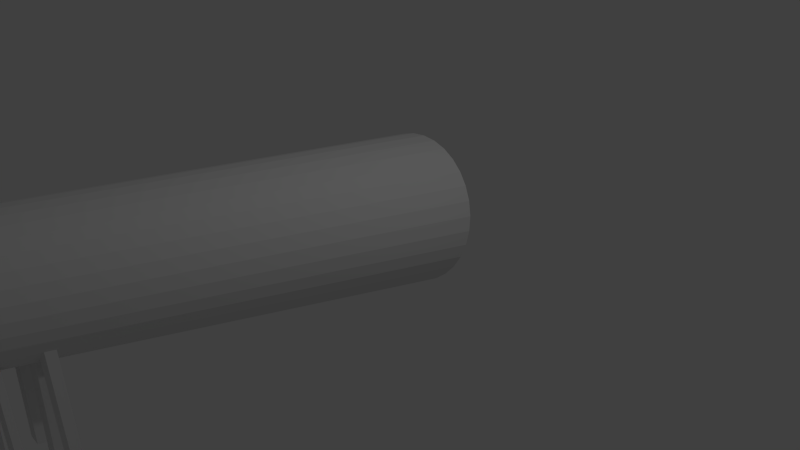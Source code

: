 # Source: root.blend  (saved by Blender 2.66.1; exported with 4.5.12 LTS)
import bpy
from mathutils import Matrix  # noqa: F401  (used for matrix-valued properties, if any)

bpy.ops.wm.read_factory_settings(use_empty=True)
scene = bpy.context.scene
scene.name = 'Scene'

# ---- collections
col_collection_1 = bpy.data.collections.new('Collection 1'); scene.collection.children.link(col_collection_1)

# ---- world
world_world = bpy.data.worlds.new('World'); scene.world = world_world
world_world.color = (0.05088, 0.05088, 0.05088)
world_world.use_sun_shadow = False
world_world.sun_shadow_jitter_overblur = 0.0
world_world.cycles.sampling_method = 'MANUAL'
world_world.cycles.sample_map_resolution = 256

# ---- cameras
cam_camera = bpy.data.cameras.new('Camera')
cam_camera.clip_end = 100.0
cam_camera.lens = 35.0
cam_camera.sensor_width = 32.0
cam_camera.sensor_height = 18.0
cam_camera.ortho_scale = 7.314
cam_camera.dof.focus_distance = 0.0
cam_camera.dof.aperture_fstop = 128.0

# ---- lights
light_lamp = bpy.data.lights.new('Lamp', 'POINT')
light_lamp.transmission_factor = 0.0
light_lamp.cutoff_distance = 30.0
light_lamp.energy = 100.0
light_lamp.shadow_buffer_clip_start = 1.001
light_lamp.shadow_soft_size = 0.1
light_lamp.shadow_maximum_resolution = 0.006
light_lamp.use_absolute_resolution = True
light_lamp.cycles.use_multiple_importance_sampling = False

# ---- meshes
me_cylinder_001 = bpy.data.meshes.new('Cylinder.001')
me_cylinder_001.from_pydata([(0.0, 1.0, -1.0), (1.466, 0.9378, 4.852), (0.1951, 0.9808, -1.0), (1.604, 0.9228, 4.831), (0.3827, 0.9239, -1.0), (1.735, 0.881, 4.81), (0.5556, 0.8315, -1.0), (1.857, 0.814, 4.791), (0.7071, 0.7071, -1.0), (1.962, 0.7243, 4.774), (0.8315, 0.5556, -1.0), (2.049, 0.6154, 4.76), (0.9239, 0.3827, -1.0), (2.113, 0.4915, 4.75), (0.9808, 0.1951, -1.0), (2.152, 0.3573, 4.744), (1.0, 7.55e-08, -1.0), (2.164, 0.2181, 4.742), (0.9808, -0.1951, -1.0), (2.149, 0.07904, 4.744), (0.9239, -0.3827, -1.0), (2.108, -0.05438, 4.75), (0.8315, -0.5556, -1.0), (2.042, -0.1771, 4.761), (0.7071, -0.7071, -1.0), (1.953, -0.2844, 4.775), (0.5556, -0.8315, -1.0), (1.846, -0.3721, 4.792), (0.3827, -0.9239, -1.0), (1.723, -0.4369, 4.811), (0.1951, -0.9808, -1.0), (1.591, -0.4762, 4.832), (-3.258e-07, -1.0, -1.0), (1.453, -0.4887, 4.853), (-0.1951, -0.9808, -1.0), (1.316, -0.4737, 4.875), (-0.3827, -0.9239, -1.0), (1.184, -0.4319, 4.896), (-0.5556, -0.8315, -1.0), (1.063, -0.3649, 4.915), (-0.7071, -0.7071, -1.0), (0.9571, -0.2752, 4.932), (-0.8315, -0.5556, -1.0), (0.8704, -0.1663, 4.946), (-0.9239, -0.3827, -1.0), (0.8065, -0.04239, 4.956), (-0.9808, -0.1951, -1.0), (0.7676, 0.09178, 4.962), (-1.0, 9.656e-07, -1.0), (0.7553, 0.231, 4.964), (-0.9808, 0.1951, -1.0), (0.7701, 0.3701, 4.962), (-0.9239, 0.3827, -1.0), (0.8114, 0.5035, 4.956), (-0.8315, 0.5556, -1.0), (0.8776, 0.6262, 4.945), (-0.7071, 0.7071, -1.0), (0.9662, 0.7335, 4.931), (-0.5556, 0.8315, -1.0), (1.074, 0.8212, 4.914), (-0.3827, 0.9239, -1.0), (1.196, 0.886, 4.895), (-0.1951, 0.9808, -1.0), (1.329, 0.9253, 4.874), (1.522, 0.8806, 5.209), (1.648, 0.8668, 5.189), (1.77, 0.8284, 5.169), (1.881, 0.7667, 5.152), (1.979, 0.6842, 5.136), (2.058, 0.584, 5.124), (2.117, 0.4699, 5.114), (2.153, 0.3465, 5.108), (2.164, 0.2183, 5.107), (2.151, 0.09039, 5.109), (2.113, -0.03239, 5.115), (2.052, -0.1453, 5.124), (1.97, -0.244, 5.137), (1.871, -0.3247, 5.152), (1.759, -0.3844, 5.17), (1.637, -0.4206, 5.189), (1.51, -0.432, 5.21), (1.384, -0.4183, 5.229), (1.262, -0.3798, 5.249), (1.151, -0.3181, 5.266), (1.053, -0.2356, 5.282), (0.9737, -0.1354, 5.295), (0.9149, -0.02135, 5.304), (0.8791, 0.1021, 5.31), (0.8678, 0.2303, 5.312), (0.8814, 0.3582, 5.309), (0.9194, 0.481, 5.304), (0.9804, 0.5939, 5.294), (1.062, 0.6926, 5.281), (1.161, 0.7733, 5.266), (1.274, 0.8329, 5.248), (1.395, 0.8692, 5.229), (2.555, -0.3575, 11.01), (2.642, -0.3408, 11.0), (2.73, -0.3412, 10.98), (2.815, -0.3587, 10.96), (2.894, -0.3926, 10.94), (2.965, -0.4416, 10.91), (3.024, -0.5039, 10.89), (3.069, -0.577, 10.86), (3.099, -0.6581, 10.84), (3.112, -0.7441, 10.82), (3.108, -0.8317, 10.8), (3.086, -0.9175, 10.78), (3.049, -0.9983, 10.77), (2.997, -1.071, 10.77), (2.932, -1.133, 10.77), (2.856, -1.181, 10.77), (2.774, -1.214, 10.78), (2.687, -1.231, 10.8), (2.599, -1.23, 10.81), (2.514, -1.213, 10.84), (2.435, -1.179, 10.86), (2.364, -1.13, 10.89), (2.305, -1.068, 10.91), (2.26, -0.9947, 10.94), (2.23, -0.9136, 10.96), (2.217, -0.8276, 10.98), (2.221, -0.74, 11.0), (2.242, -0.6541, 11.01), (2.28, -0.5733, 11.02), (2.332, -0.5007, 11.03), (2.397, -0.439, 11.03), (2.472, -0.3907, 11.02), (2.985, -1.547, 12.89), (3.042, -1.54, 12.88), (3.099, -1.541, 12.87), (3.152, -1.55, 12.85), (3.201, -1.567, 12.82), (3.243, -1.591, 12.79), (3.277, -1.621, 12.75), (3.3, -1.656, 12.71), (3.313, -1.694, 12.67), (3.315, -1.735, 12.63), (3.306, -1.776, 12.59), (3.286, -1.816, 12.56), (3.255, -1.854, 12.52), (3.216, -1.888, 12.5), (3.169, -1.916, 12.48), (3.117, -1.938, 12.47), (3.061, -1.953, 12.46), (3.004, -1.96, 12.47), (2.947, -1.959, 12.48), (2.893, -1.95, 12.5), (2.845, -1.933, 12.52), (2.803, -1.909, 12.56), (2.769, -1.879, 12.59), (2.745, -1.844, 12.63), (2.732, -1.805, 12.67), (2.731, -1.765, 12.72), (2.74, -1.724, 12.76), (2.76, -1.683, 12.79), (2.791, -1.646, 12.82), (2.83, -1.612, 12.85), (2.876, -1.584, 12.87), (2.929, -1.562, 12.88), (3.133, -3.372, 13.62), (3.175, -3.371, 13.62), (3.215, -3.372, 13.61), (3.253, -3.375, 13.59), (3.287, -3.382, 13.57), (3.316, -3.391, 13.54), (3.338, -3.401, 13.51), (3.353, -3.414, 13.47), (3.36, -3.427, 13.43), (3.36, -3.441, 13.39), (3.351, -3.455, 13.36), (3.334, -3.468, 13.32), (3.31, -3.481, 13.29), (3.28, -3.492, 13.26), (3.245, -3.501, 13.24), (3.206, -3.508, 13.23), (3.165, -3.512, 13.22), (3.124, -3.514, 13.22), (3.083, -3.513, 13.23), (3.045, -3.509, 13.25), (3.011, -3.502, 13.27), (2.983, -3.494, 13.3), (2.961, -3.483, 13.33), (2.946, -3.471, 13.37), (2.938, -3.457, 13.41), (2.939, -3.443, 13.45), (2.948, -3.429, 13.49), (2.965, -3.416, 13.52), (2.989, -3.403, 13.55), (3.019, -3.392, 13.58), (3.054, -3.383, 13.6), (3.093, -3.376, 13.62), (3.161, -5.837, 13.89), (3.179, -5.837, 13.89), (3.196, -5.837, 13.89), (3.213, -5.839, 13.88), (3.227, -5.841, 13.87), (3.24, -5.845, 13.86), (3.249, -5.85, 13.85), (3.256, -5.855, 13.83), (3.259, -5.861, 13.81), (3.258, -5.867, 13.8), (3.255, -5.873, 13.78), (3.247, -5.879, 13.76), (3.237, -5.884, 13.75), (3.224, -5.889, 13.74), (3.209, -5.893, 13.73), (3.192, -5.896, 13.72), (3.175, -5.898, 13.72), (3.157, -5.898, 13.72), (3.139, -5.898, 13.73), (3.123, -5.896, 13.73), (3.108, -5.893, 13.74), (3.096, -5.89, 13.76), (3.087, -5.885, 13.77), (3.08, -5.88, 13.79), (3.077, -5.874, 13.8), (3.077, -5.868, 13.82), (3.081, -5.862, 13.84), (3.089, -5.856, 13.85), (3.099, -5.851, 13.87), (3.112, -5.846, 13.88), (3.127, -5.842, 13.89), (3.143, -5.839, 13.89)], [], [(0, 1, 3, 2), (2, 3, 5, 4), (4, 5, 7, 6), (6, 7, 9, 8), (8, 9, 11, 10), (10, 11, 13, 12), (12, 13, 15, 14), (14, 15, 17, 16), (16, 17, 19, 18), (18, 19, 21, 20), (20, 21, 23, 22), (22, 23, 25, 24), (24, 25, 27, 26), (26, 27, 29, 28), (28, 29, 31, 30), (30, 31, 33, 32), (32, 33, 35, 34), (34, 35, 37, 36), (36, 37, 39, 38), (38, 39, 41, 40), (40, 41, 43, 42), (42, 43, 45, 44), (44, 45, 47, 46), (46, 47, 49, 48), (48, 49, 51, 50), (50, 51, 53, 52), (52, 53, 55, 54), (54, 55, 57, 56), (56, 57, 59, 58), (58, 59, 61, 60), (7, 5, 66, 67), (62, 63, 1, 0), (60, 61, 63, 62), (0, 2, 4, 6, 8, 10, 12, 14, 16, 18, 20, 22, 24, 26, 28, 30, 32, 34, 36, 38, 40, 42, 44, 46, 48, 50, 52, 54, 56, 58, 60, 62), (79, 78, 110, 111), (5, 3, 65, 66), (1, 63, 95, 64), (63, 61, 94, 95), (61, 59, 93, 94), (59, 57, 92, 93), (57, 55, 91, 92), (55, 53, 90, 91), (53, 51, 89, 90), (51, 49, 88, 89), (49, 47, 87, 88), (47, 45, 86, 87), (3, 1, 64, 65), (45, 43, 85, 86), (43, 41, 84, 85), (41, 39, 83, 84), (39, 37, 82, 83), (37, 35, 81, 82), (35, 33, 80, 81), (33, 31, 79, 80), (31, 29, 78, 79), (29, 27, 77, 78), (27, 25, 76, 77), (25, 23, 75, 76), (23, 21, 74, 75), (21, 19, 73, 74), (19, 17, 72, 73), (17, 15, 71, 72), (15, 13, 70, 71), (13, 11, 69, 70), (11, 9, 68, 69), (9, 7, 67, 68), (114, 113, 145, 146), (76, 75, 107, 108), (73, 72, 104, 105), (70, 69, 101, 102), (67, 66, 98, 99), (64, 95, 127, 96), (93, 92, 124, 125), (90, 89, 121, 122), (87, 86, 118, 119), (84, 83, 115, 116), (81, 80, 112, 113), (78, 77, 109, 110), (75, 74, 106, 107), (72, 71, 103, 104), (69, 68, 100, 101), (66, 65, 97, 98), (95, 94, 126, 127), (92, 91, 123, 124), (89, 88, 120, 121), (86, 85, 117, 118), (83, 82, 114, 115), (80, 79, 111, 112), (77, 76, 108, 109), (74, 73, 105, 106), (71, 70, 102, 103), (68, 67, 99, 100), (65, 64, 96, 97), (94, 93, 125, 126), (91, 90, 122, 123), (88, 87, 119, 120), (85, 84, 116, 117), (82, 81, 113, 114), (149, 148, 180, 181), (111, 110, 142, 143), (108, 107, 139, 140), (105, 104, 136, 137), (102, 101, 133, 134), (99, 98, 130, 131), (96, 127, 159, 128), (125, 124, 156, 157), (122, 121, 153, 154), (119, 118, 150, 151), (116, 115, 147, 148), (113, 112, 144, 145), (110, 109, 141, 142), (107, 106, 138, 139), (104, 103, 135, 136), (101, 100, 132, 133), (98, 97, 129, 130), (127, 126, 158, 159), (124, 123, 155, 156), (121, 120, 152, 153), (118, 117, 149, 150), (115, 114, 146, 147), (112, 111, 143, 144), (109, 108, 140, 141), (106, 105, 137, 138), (103, 102, 134, 135), (100, 99, 131, 132), (97, 96, 128, 129), (126, 125, 157, 158), (123, 122, 154, 155), (120, 119, 151, 152), (117, 116, 148, 149), (184, 183, 215, 216), (146, 145, 177, 178), (143, 142, 174, 175), (140, 139, 171, 172), (137, 136, 168, 169), (134, 133, 165, 166), (131, 130, 162, 163), (128, 159, 191, 160), (157, 156, 188, 189), (154, 153, 185, 186), (151, 150, 182, 183), (148, 147, 179, 180), (145, 144, 176, 177), (142, 141, 173, 174), (139, 138, 170, 171), (136, 135, 167, 168), (133, 132, 164, 165), (130, 129, 161, 162), (159, 158, 190, 191), (156, 155, 187, 188), (153, 152, 184, 185), (150, 149, 181, 182), (147, 146, 178, 179), (144, 143, 175, 176), (141, 140, 172, 173), (138, 137, 169, 170), (135, 134, 166, 167), (132, 131, 163, 164), (129, 128, 160, 161), (158, 157, 189, 190), (155, 154, 186, 187), (152, 151, 183, 184), (193, 192, 223, 222, 221, 220, 219, 218, 217, 216, 215, 214, 213, 212, 211, 210, 209, 208, 207, 206, 205, 204, 203, 202, 201, 200, 199, 198, 197, 196, 195, 194), (181, 180, 212, 213), (178, 177, 209, 210), (175, 174, 206, 207), (172, 171, 203, 204), (169, 168, 200, 201), (166, 165, 197, 198), (163, 162, 194, 195), (160, 191, 223, 192), (189, 188, 220, 221), (186, 185, 217, 218), (183, 182, 214, 215), (180, 179, 211, 212), (177, 176, 208, 209), (174, 173, 205, 206), (171, 170, 202, 203), (168, 167, 199, 200), (165, 164, 196, 197), (162, 161, 193, 194), (191, 190, 222, 223), (188, 187, 219, 220), (185, 184, 216, 217), (182, 181, 213, 214), (179, 178, 210, 211), (176, 175, 207, 208), (173, 172, 204, 205), (170, 169, 201, 202), (167, 166, 198, 199), (164, 163, 195, 196), (161, 160, 192, 193), (190, 189, 221, 222), (187, 186, 218, 219)])
me_cylinder_001.use_remesh_preserve_volume = False
me_cylinder_001.use_remesh_preserve_attributes = False
me_cylinder_001.use_mirror_vertex_groups = False
me_cylinder_001.update()
me_cylinder = bpy.data.meshes.new('Cylinder')
me_cylinder.from_pydata([(0.0, 1.0, -1.0), (3.251e-08, 0.7306, 5.827), (0.1951, 0.9808, -1.0), (0.1375, 0.7171, 5.827), (0.3827, 0.9239, -1.0), (0.2698, 0.677, 5.827), (0.5556, 0.8315, -1.0), (0.3916, 0.6118, 5.827), (0.7071, 0.7071, -1.0), (0.4985, 0.5242, 5.827), (0.8315, 0.5556, -1.0), (0.5861, 0.4173, 5.827), (0.9239, 0.3827, -1.0), (0.6513, 0.2955, 5.827), (0.9808, 0.1951, -1.0), (0.6914, 0.1632, 5.827), (1.0, 7.55e-08, -1.0), (0.7049, 0.02568, 5.827), (0.9808, -0.1951, -1.0), (0.6914, -0.1118, 5.827), (0.9239, -0.3827, -1.0), (0.6513, -0.2441, 5.827), (0.8315, -0.5556, -1.0), (0.5861, -0.366, 5.827), (0.7071, -0.7071, -1.0), (0.4985, -0.4728, 5.827), (0.5556, -0.8315, -1.0), (0.3916, -0.5605, 5.827), (0.3827, -0.9239, -1.0), (0.2698, -0.6256, 5.827), (0.1951, -0.9808, -1.0), (0.1375, -0.6657, 5.827), (-3.258e-07, -1.0, -1.0), (-1.972e-07, -0.6793, 5.827), (-0.1951, -0.9808, -1.0), (-0.1375, -0.6657, 5.827), (-0.3827, -0.9239, -1.0), (-0.2698, -0.6256, 5.827), (-0.5556, -0.8315, -1.0), (-0.3916, -0.5605, 5.827), (-0.7071, -0.7071, -1.0), (-0.4985, -0.4728, 5.827), (-0.8315, -0.5556, -1.0), (-0.5861, -0.366, 5.827), (-0.9239, -0.3827, -1.0), (-0.6513, -0.2441, 5.827), (-0.9808, -0.1951, -1.0), (-0.6914, -0.1118, 5.827), (-1.0, 9.656e-07, -1.0), (-0.7049, 0.02569, 5.827), (-0.9808, 0.1951, -1.0), (-0.6914, 0.1632, 5.827), (-0.9239, 0.3827, -1.0), (-0.6513, 0.2955, 5.827), (-0.8315, 0.5556, -1.0), (-0.5861, 0.4173, 5.827), (-0.7071, 0.7071, -1.0), (-0.4985, 0.5242, 5.827), (-0.5556, 0.8315, -1.0), (-0.3916, 0.6118, 5.827), (-0.3827, 0.9239, -1.0), (-0.2698, 0.677, 5.827), (-0.1951, 0.9808, -1.0), (-0.1375, 0.7171, 5.827), (1.829e-06, 0.7119, 6.106), (0.1309, 0.699, 6.106), (0.2568, 0.6608, 6.106), (0.3727, 0.5988, 6.106), (0.4744, 0.5153, 6.106), (0.5579, 0.4137, 6.106), (0.6199, 0.2977, 6.106), (0.658, 0.1718, 6.106), (0.6709, 0.04092, 6.106), (0.658, -0.08997, 6.106), (0.6199, -0.2158, 6.106), (0.5579, -0.3318, 6.106), (0.4744, -0.4335, 6.106), (0.3727, -0.5169, 6.106), (0.2568, -0.5789, 6.106), (0.1309, -0.6171, 6.106), (1.611e-06, -0.63, 6.106), (-0.1309, -0.6171, 6.106), (-0.2568, -0.5789, 6.106), (-0.3727, -0.5169, 6.106), (-0.4744, -0.4335, 6.106), (-0.5579, -0.3318, 6.106), (-0.6199, -0.2158, 6.106), (-0.658, -0.08997, 6.106), (-0.6709, 0.04092, 6.106), (-0.658, 0.1718, 6.106), (-0.6199, 0.2977, 6.106), (-0.5579, 0.4137, 6.106), (-0.4744, 0.5153, 6.106), (-0.3727, 0.5988, 6.106), (-0.2567, 0.6608, 6.106), (-0.1309, 0.699, 6.106), (1.6e-06, 0.4653, 8.478), (0.1073, 0.4549, 8.476), (0.2104, 0.4239, 8.472), (0.3054, 0.3736, 8.465), (0.3888, 0.3059, 8.455), (0.4571, 0.2235, 8.443), (0.5079, 0.1294, 8.43), (0.5392, 0.02729, 8.415), (0.5498, -0.07887, 8.4), (0.5392, -0.185, 8.384), (0.5079, -0.2871, 8.37), (0.4571, -0.3812, 8.356), (0.3888, -0.4637, 8.344), (0.3054, -0.5313, 8.335), (0.2104, -0.5816, 8.327), (0.1073, -0.6126, 8.323), (1.421e-06, -0.6231, 8.321), (-0.1073, -0.6126, 8.323), (-0.2104, -0.5816, 8.327), (-0.3054, -0.5313, 8.335), (-0.3888, -0.4637, 8.344), (-0.4571, -0.3812, 8.356), (-0.5079, -0.2871, 8.37), (-0.5392, -0.185, 8.384), (-0.5498, -0.07887, 8.4), (-0.5392, 0.02729, 8.415), (-0.5079, 0.1294, 8.43), (-0.4571, 0.2235, 8.443), (-0.3888, 0.3059, 8.455), (-0.3054, 0.3736, 8.465), (-0.2104, 0.4239, 8.472), (-0.1073, 0.4549, 8.476), (0.8753, 0.4807, 6.014), (0.9154, 0.3484, 6.014), (0.8439, 0.4829, 6.293), (0.882, 0.357, 6.293), (1.331, 0.5857, 6.13), (1.304, 0.4502, 6.13), (1.328, 0.5967, 6.411), (1.302, 0.4677, 6.41), (1.736, 0.4948, 6.161), (1.713, 0.3813, 6.161), (1.733, 0.504, 6.396), (1.711, 0.3959, 6.396), (2.332, 0.07424, 6.156), (2.374, -0.003762, 6.157), (2.306, 0.07121, 6.333), (2.346, -0.003022, 6.334), (2.362, 0.06002, 6.153), (2.289, 0.01084, 6.16), (2.388, 0.05731, 6.331), (2.319, 0.0105, 6.337), (7.756e-07, 0.05226, 10.22), (0.07976, 0.04519, 10.22), (0.1565, 0.02426, 10.21), (0.2271, -0.009732, 10.19), (0.2891, -0.05548, 10.17), (0.3399, -0.1112, 10.15), (0.3777, -0.1748, 10.11), (0.401, -0.2438, 10.08), (0.4088, -0.3156, 10.05), (0.401, -0.3873, 10.01), (0.3777, -0.4563, 9.978), (0.3399, -0.5199, 9.947), (0.2891, -0.5757, 9.92), (0.2271, -0.6214, 9.898), (0.1565, -0.6554, 9.881), (0.07976, -0.6763, 9.871), (6.424e-07, -0.6834, 9.867), (-0.07976, -0.6763, 9.871), (-0.1564, -0.6554, 9.881), (-0.2271, -0.6214, 9.898), (-0.2891, -0.5757, 9.92), (-0.3399, -0.5199, 9.947), (-0.3777, -0.4563, 9.978), (-0.401, -0.3873, 10.01), (-0.4088, -0.3156, 10.05), (-0.401, -0.2438, 10.08), (-0.3777, -0.1748, 10.11), (-0.3399, -0.1112, 10.15), (-0.2891, -0.05548, 10.17), (-0.2271, -0.009732, 10.19), (-0.1564, 0.02426, 10.21), (-0.07976, 0.04519, 10.22), (-1.727e-06, -0.6767, 11.52), (0.06632, -0.6812, 11.52), (0.1301, -0.6947, 11.5), (0.1889, -0.7165, 11.48), (0.2404, -0.7458, 11.45), (0.2827, -0.7815, 11.41), (0.3141, -0.8223, 11.37), (0.3334, -0.8666, 11.32), (0.3399, -0.9126, 11.28), (0.3334, -0.9586, 11.23), (0.3141, -1.003, 11.18), (0.2827, -1.044, 11.14), (0.2404, -1.079, 11.1), (0.1889, -1.109, 11.07), (0.1301, -1.131, 11.05), (0.06632, -1.144, 11.04), (-1.837e-06, -1.148, 11.03), (-0.06632, -1.144, 11.04), (-0.1301, -1.131, 11.05), (-0.1889, -1.109, 11.07), (-0.2404, -1.079, 11.1), (-0.2827, -1.044, 11.14), (-0.3141, -1.003, 11.18), (-0.3334, -0.9586, 11.23), (-0.3399, -0.9126, 11.28), (-0.3334, -0.8666, 11.32), (-0.3141, -0.8223, 11.37), (-0.2827, -0.7815, 11.41), (-0.2404, -0.7458, 11.45), (-0.1889, -0.7165, 11.48), (-0.1301, -0.6947, 11.5), (-0.06632, -0.6812, 11.52), (-3.267e-06, -1.791, 12.44), (0.04744, -1.793, 12.43), (0.09307, -1.798, 12.42), (0.1351, -1.806, 12.4), (0.172, -1.818, 12.37), (0.2022, -1.832, 12.34), (0.2247, -1.848, 12.3), (0.2385, -1.865, 12.26), (0.2432, -1.883, 12.21), (0.2385, -1.901, 12.17), (0.2247, -1.919, 12.13), (0.2022, -1.935, 12.09), (0.172, -1.949, 12.05), (0.1351, -1.96, 12.02), (0.09307, -1.969, 12.0), (0.04744, -1.974, 11.99), (-3.347e-06, -1.976, 11.99), (-0.04745, -1.974, 11.99), (-0.09308, -1.969, 12.0), (-0.1351, -1.96, 12.02), (-0.172, -1.949, 12.05), (-0.2022, -1.935, 12.09), (-0.2247, -1.919, 12.13), (-0.2385, -1.901, 12.17), (-0.2432, -1.883, 12.21), (-0.2385, -1.865, 12.26), (-0.2247, -1.848, 12.3), (-0.2022, -1.832, 12.34), (-0.172, -1.818, 12.37), (-0.1351, -1.806, 12.4), (-0.09308, -1.798, 12.42), (-0.04745, -1.793, 12.43), (-2.844e-06, -3.195, 13.0), (0.04745, -3.196, 13.0), (0.09307, -3.197, 12.99), (0.1351, -3.2, 12.96), (0.172, -3.204, 12.93), (0.2022, -3.209, 12.9), (0.2247, -3.214, 12.86), (0.2385, -3.22, 12.81), (0.2432, -3.226, 12.76), (0.2385, -3.232, 12.72), (0.2247, -3.238, 12.67), (0.2022, -3.243, 12.63), (0.172, -3.248, 12.59), (0.1351, -3.251, 12.56), (0.09307, -3.254, 12.54), (0.04745, -3.256, 12.53), (-2.923e-06, -3.257, 12.52), (-0.04745, -3.256, 12.53), (-0.09308, -3.254, 12.54), (-0.1351, -3.251, 12.56), (-0.172, -3.248, 12.59), (-0.2022, -3.243, 12.63), (-0.2247, -3.238, 12.67), (-0.2385, -3.232, 12.72), (-0.2432, -3.226, 12.76), (-0.2385, -3.22, 12.81), (-0.2247, -3.214, 12.86), (-0.2022, -3.209, 12.9), (-0.172, -3.204, 12.93), (-0.1351, -3.2, 12.96), (-0.09308, -3.197, 12.99), (-0.04745, -3.196, 13.0), (-3.554e-06, -5.316, 13.19), (0.03229, -5.316, 13.18), (0.06334, -5.314, 13.18), (0.09196, -5.311, 13.16), (0.117, -5.306, 13.14), (0.1376, -5.301, 13.12), (0.1529, -5.295, 13.09), (0.1623, -5.289, 13.06), (0.1655, -5.282, 13.03), (0.1623, -5.276, 12.99), (0.1529, -5.269, 12.96), (0.1376, -5.263, 12.94), (0.117, -5.258, 12.91), (0.09196, -5.254, 12.89), (0.06334, -5.251, 12.88), (0.03229, -5.249, 12.87), (-3.608e-06, -5.248, 12.86), (-0.0323, -5.249, 12.87), (-0.06335, -5.251, 12.88), (-0.09197, -5.254, 12.89), (-0.1171, -5.258, 12.91), (-0.1376, -5.263, 12.94), (-0.1529, -5.269, 12.96), (-0.1624, -5.276, 12.99), (-0.1655, -5.282, 13.03), (-0.1624, -5.289, 13.06), (-0.1529, -5.295, 13.09), (-0.1376, -5.301, 13.12), (-0.1171, -5.306, 13.14), (-0.09197, -5.311, 13.16), (-0.06335, -5.314, 13.18), (-0.0323, -5.316, 13.18), (-3.193e-06, -6.724, 12.84), (0.02219, -6.723, 12.84), (0.04353, -6.722, 12.83), (0.0632, -6.72, 12.82), (0.08044, -6.717, 12.81), (0.09458, -6.713, 12.79), (0.1051, -6.709, 12.77), (0.1116, -6.705, 12.75), (0.1138, -6.7, 12.73), (0.1116, -6.696, 12.71), (0.1051, -6.691, 12.68), (0.09458, -6.687, 12.67), (0.08044, -6.684, 12.65), (0.0632, -6.681, 12.63), (0.04353, -6.679, 12.62), (0.02219, -6.677, 12.62), (-3.23e-06, -6.677, 12.62), (-0.0222, -6.677, 12.62), (-0.04354, -6.679, 12.62), (-0.0632, -6.681, 12.63), (-0.08044, -6.684, 12.65), (-0.09459, -6.687, 12.67), (-0.1051, -6.691, 12.68), (-0.1116, -6.696, 12.71), (-0.1138, -6.7, 12.73), (-0.1116, -6.705, 12.75), (-0.1051, -6.709, 12.77), (-0.09459, -6.713, 12.79), (-0.08044, -6.717, 12.81), (-0.0632, -6.72, 12.82), (-0.04354, -6.722, 12.83), (-0.0222, -6.723, 12.84), (-3.131e-06, -8.136, 12.48), (0.01038, -8.136, 12.48), (0.02037, -8.135, 12.48), (0.02958, -8.134, 12.47), (0.03764, -8.133, 12.46), (0.04426, -8.131, 12.46), (0.04918, -8.129, 12.45), (0.05221, -8.127, 12.44), (0.05324, -8.125, 12.43), (0.05221, -8.123, 12.42), (0.04918, -8.121, 12.41), (0.04426, -8.119, 12.4), (0.03764, -8.117, 12.39), (0.02958, -8.116, 12.38), (0.02037, -8.115, 12.38), (0.01038, -8.114, 12.38), (-3.148e-06, -8.114, 12.38), (-0.01039, -8.114, 12.38), (-0.02038, -8.115, 12.38), (-0.02958, -8.116, 12.38), (-0.03765, -8.117, 12.39), (-0.04427, -8.119, 12.4), (-0.04919, -8.121, 12.41), (-0.05222, -8.123, 12.42), (-0.05324, -8.125, 12.43), (-0.05222, -8.127, 12.44), (-0.04919, -8.129, 12.45), (-0.04427, -8.131, 12.46), (-0.03765, -8.133, 12.46), (-0.02958, -8.134, 12.47), (-0.02038, -8.135, 12.48), (-0.01039, -8.136, 12.48), (2.9, -0.7861, 6.117), (2.872, -0.8055, 6.119), (2.911, -0.7872, 6.187), (2.883, -0.8057, 6.189), (1.796, 0.4566, 6.389), (1.801, 0.4488, 6.161), (1.781, 0.3522, 6.389), (1.785, 0.3391, 6.16), (1.758, 0.4743, 6.653), (1.742, 0.4002, 6.613), (1.807, 0.4443, 6.631), (1.796, 0.3726, 6.593), (1.789, 0.3055, 6.878), (1.78, 0.2948, 6.833), (1.816, 0.3036, 6.858), (1.81, 0.2932, 6.814), (1.834, 0.1167, 6.998), (1.829, 0.1104, 6.971), (1.85, 0.1156, 6.986), (1.846, 0.1094, 6.96), (1.263, 0.5782, 6.404), (1.27, 0.5684, 6.124), (1.252, 0.4333, 6.123), (1.246, 0.4496, 6.404), (1.329, 0.3189, 5.762), (1.336, 0.3561, 5.727), (1.349, 0.3252, 5.759), (1.359, 0.3625, 5.724), (1.34, 0.4955, 5.862), (1.327, 0.4344, 5.881), (1.311, 0.4868, 5.862), (1.303, 0.426, 5.881), (1.374, 0.2527, 5.69), (1.366, 0.2307, 5.722), (1.357, 0.2484, 5.693), (1.351, 0.2265, 5.725), (1.275, 0.4535, 6.026), (1.289, 0.5483, 5.996), (1.314, 0.4667, 6.027), (1.334, 0.5618, 5.997), (0.393, -0.4622, 8.233), (0.3088, -0.5306, 8.224), (0.5451, -0.1803, 8.271), (0.5135, -0.2836, 8.257), (0.5135, 0.1377, 8.314), (0.5451, 0.03446, 8.3), (0.3088, 0.3848, 8.348), (0.393, 0.3163, 8.339), (1.611e-06, 0.4775, 8.36), (0.1084, 0.467, 8.359), (-0.3088, 0.3848, 8.348), (-0.2127, 0.4356, 8.355), (-0.5135, 0.1377, 8.314), (-0.4621, 0.2329, 8.327), (-0.5451, -0.1803, 8.271), (-0.5558, -0.07293, 8.286), (-0.393, -0.4622, 8.233), (-0.4621, -0.3788, 8.245), (-0.1084, -0.6128, 8.213), (-0.2127, -0.5815, 8.217), (0.2127, -0.5815, 8.217), (0.1084, -0.6128, 8.213), (0.4621, -0.3788, 8.245), (0.5558, -0.07293, 8.286), (0.4621, 0.2329, 8.327), (0.2127, 0.4356, 8.355), (-0.1084, 0.467, 8.359), (-0.393, 0.3163, 8.339), (-0.5451, 0.03446, 8.3), (-0.5135, -0.2836, 8.257), (-0.3088, -0.5306, 8.224), (1.43e-06, -0.6234, 8.212), (-0.3376, -0.8276, 11.25), (-0.3443, -0.8753, 11.2), (-0.2434, -0.7026, 11.37), (-0.2862, -0.7396, 11.33), (-0.3445, -0.09816, 10.08), (-0.3828, -0.1629, 10.05), (-0.1586, 0.03985, 10.14), (-0.2302, 0.005221, 10.13), (-0.5414, -0.09288, 8.497), (-0.4502, -0.3894, 8.45), (-0.2072, -0.586, 8.419), (-0.3008, 0.3509, 8.567), (1.375e-06, -0.6266, 8.413), (0.3008, -0.5367, 8.427), (0.5002, -0.2971, 8.465), (0.531, 0.01125, 8.514), (0.2302, -0.6179, 9.837), (0.293, -0.5713, 9.858), (6.728e-07, -0.681, 9.807), (0.08083, -0.6738, 9.811), (-0.08083, 0.06117, 10.15), (0.1586, 0.03985, 10.14), (0.3445, -0.09816, 10.08), (0.4143, -0.3063, 9.982), (-0.531, -0.197, 8.481), (-0.3829, -0.4703, 8.438), (0.531, -0.197, 8.481), (0.5002, 0.1114, 8.529), (-0.3829, 0.2845, 8.557), (-0.5002, -0.2971, 8.465), (0.3008, 0.3509, 8.567), (1.551e-06, 0.4409, 8.581), (-0.06716, -1.115, 10.96), (-0.2434, -1.048, 11.03), (-0.3376, -0.9229, 11.15), (-0.318, -0.7819, 11.29), (-0.1913, -1.078, 11.0), (-0.1317, -1.101, 10.98), (-0.318, -0.9687, 11.11), (-0.2862, -1.011, 11.07), (0.3445, -0.5145, 9.885), (0.1586, -0.6525, 9.82), (-0.1586, -0.6525, 9.82), (-0.08083, -0.6738, 9.811), (-0.2302, -0.6179, 9.837), (-0.3828, -0.4497, 9.915), (-0.4064, -0.2332, 10.02), (-0.293, -0.04138, 10.11), (-0.06716, -0.6358, 11.44), (-0.1317, -0.6497, 11.42), (0.1317, -0.6497, 11.42), (0.06716, -0.6358, 11.44), (0.08083, 0.06117, 10.15), (8.078e-07, 0.06837, 10.16), (0.293, -0.04138, 10.11), (0.2302, 0.005221, 10.13), (0.4502, 0.2037, 8.544), (0.5414, -0.09288, 8.497), (0.2072, 0.4002, 8.575), (0.4502, -0.3894, 8.45), (-0.1056, -0.6164, 8.415), (0.2072, -0.586, 8.419), (-0.3008, -0.5367, 8.427), (-0.531, 0.01125, 8.514), (-0.3445, -0.5145, 9.885), (-0.293, -0.5713, 9.858), (-0.4143, -0.3063, 9.982), (-0.4064, -0.3794, 9.948), (-0.1913, -0.6723, 11.4), (-1.57e-06, -0.6311, 11.44), (0.1913, -0.6723, 11.4), (0.318, -0.7819, 11.29), (-0.5002, 0.1114, 8.529), (0.1056, -0.6164, 8.415), (0.3829, -0.4703, 8.438), (-0.1056, 0.4306, 8.58), (0.4064, -0.2332, 10.02), (0.3828, -0.1629, 10.05), (0.3828, -0.4497, 9.915), (0.4064, -0.3794, 9.948), (0.2862, -0.7396, 11.33), (0.2434, -0.7026, 11.37), (0.3442, -0.8753, 11.2), (0.3376, -0.8276, 11.25), (0.2862, -1.011, 11.07), (0.318, -0.9687, 11.11), (0.1317, -1.101, 10.98), (0.1913, -1.078, 11.0), (0.3829, 0.2845, 8.557), (0.1056, 0.4306, 8.58), (-0.2072, 0.4002, 8.575), (-0.4502, 0.2037, 8.544), (0.06716, -1.115, 10.96), (-1.682e-06, -1.119, 10.96), (0.2434, -1.048, 11.03), (0.3376, -0.9229, 11.15), (0.7402, 0.3247, 8.267), (0.6808, 0.2893, 8.262), (0.9175, -0.02285, 8.422), (0.8975, -0.0886, 8.413), (0.8528, -0.4603, 8.352), (0.8201, -0.5208, 8.343), (0.8563, -0.458, 8.279), (0.7338, 0.3378, 8.193), (0.6738, 0.3019, 8.188), (0.8233, -0.5192, 8.271), (0.913, -0.03126, 8.486), (0.8933, -0.09575, 8.476), (1.046, -0.6277, 8.333), (1.001, -0.6506, 8.33), (1.044, -0.6262, 8.28), (0.9983, -0.6494, 8.278), (1.12, -0.8119, 8.307), (1.1, -0.8028, 8.309), (1.116, -0.8093, 8.285), (1.097, -0.8001, 8.287), (1.063, -0.07921, 8.434), (1.049, -0.1266, 8.428), (1.06, -0.08528, 8.48), (1.046, -0.1318, 8.473), (1.333, -0.2508, 8.453), (1.313, -0.272, 8.45), (1.331, -0.2536, 8.48), (1.312, -0.2744, 8.477), (1.458, -0.4727, 8.443), (1.448, -0.4834, 8.442), (1.458, -0.4742, 8.457), (1.448, -0.4846, 8.455), (0.8312, 0.1475, 8.21), (0.7986, 0.128, 8.207), (0.8277, 0.1546, 8.169), (0.7947, 0.1349, 8.166), (0.871, -0.1839, 8.124), (0.8558, -0.1929, 8.123), (0.8693, -0.1806, 8.105), (0.854, -0.1897, 8.104), (0.8535, -0.09543, 8.478), (0.8697, -0.02645, 8.489), (0.8747, -0.01717, 8.421), (0.8582, -0.0875, 8.411), (0.9374, -0.1386, 8.627), (0.9298, -0.1723, 8.603), (0.9487, -0.163, 8.593), (0.958, -0.1305, 8.614), (1.075, -0.3195, 8.701), (1.07, -0.3397, 8.686), (1.082, -0.3341, 8.68), (1.087, -0.3146, 8.693), (1.178, -0.6221, 8.685), (1.175, -0.6339, 8.677), (1.182, -0.6306, 8.673), (1.185, -0.6192, 8.681), (0.649, -0.04309, 10.08), (0.6446, -0.1183, 10.05), (1.001, -0.3489, 10.12), (0.9422, -0.3949, 10.09), (0.9437, -0.3892, 10.03), (0.6486, -0.1083, 9.983), (0.6533, -0.03186, 10.01), (1.003, -0.3424, 10.06), (0.7799, -0.1403, 9.974), (0.7562, -0.1831, 9.962), (0.7284, -0.1694, 9.933), (0.7522, -0.1259, 9.944), (0.8759, -0.5152, 9.62), (0.8651, -0.5345, 9.614), (0.8526, -0.5283, 9.601), (0.8633, -0.5086, 9.606), (1.288, -0.7204, 10.08), (1.254, -0.7466, 10.06), (1.255, -0.7434, 10.02), (1.289, -0.7167, 10.04), (1.393, -1.216, 10.02), (1.377, -1.229, 10.01), (1.378, -1.227, 9.99), (1.393, -1.215, 9.998), (1.041, -0.4014, 10.12), (1.043, -0.3953, 10.05), (0.9877, -0.4393, 10.03), (0.9863, -0.4446, 10.09), (0.9644, -0.4507, 10.19), (0.9899, -0.4307, 10.21), (0.9439, -0.4276, 10.19), (0.971, -0.4063, 10.21), (0.9309, -0.5491, 10.29), (0.9203, -0.5574, 10.28), (0.9383, -0.5586, 10.29), (0.9283, -0.5665, 10.28), (-1.104, 0.7052, 5.867), (-1.075, 0.7813, 5.872), (-1.104, 0.7039, 6.032), (-1.076, 0.7764, 6.037), (-1.624, 0.7526, 5.807), (-1.628, 0.8113, 5.81), (-1.66, 0.7507, 5.921), (-1.664, 0.8065, 5.923), (-1.747, 0.753, 5.78), (-1.761, 0.7978, 5.779), (-1.779, 0.7495, 5.87), (-1.793, 0.7922, 5.869), (-1.927, 0.7233, 5.728), (-1.947, 0.7439, 5.723), (-1.95, 0.7172, 5.784), (-1.97, 0.7368, 5.779), (-2.075, 0.6345, 5.675), (-2.085, 0.6451, 5.672), (-2.087, 0.6314, 5.704), (-2.097, 0.6415, 5.701), (-1.049, 0.6876, 6.039), (-1.052, 0.6895, 5.864), (-1.016, 0.761, 6.043), (-1.016, 0.7667, 5.868), (-1.437, 0.2322, 6.602), (-1.44, 0.2169, 6.582), (-1.454, 0.2386, 6.595), (-1.455, 0.2233, 6.576), (-1.487, 0.06128, 6.587), (-1.487, 0.06923, 6.597), (-1.479, 0.05791, 6.59), (-1.478, 0.06593, 6.6), (-1.153, 0.6398, 6.307), (-1.17, 0.5887, 6.274), (-1.194, 0.6564, 6.286), (-1.206, 0.6057, 6.255), (-1.351, 0.4438, 6.451), (-1.349, 0.4707, 6.484), (-1.324, 0.4325, 6.461), (-1.318, 0.4595, 6.496), (-1.627, 0.7479, 5.928), (-1.593, 0.7497, 5.811), (-1.595, 0.8095, 5.813), (-1.629, 0.8047, 5.93), (-1.579, 0.7313, 5.635), (-1.576, 0.6861, 5.632), (-1.604, 0.7309, 5.642), (-1.599, 0.6866, 5.638), (-1.628, 0.6378, 5.504), (-1.63, 0.6556, 5.505), (-1.618, 0.6375, 5.501), (-1.62, 0.6557, 5.503), (2.531e-08, 0.7903, 4.315), (0.1503, 0.7755, 4.315), (0.2948, 0.7317, 4.315), (0.428, 0.6605, 4.315), (0.5447, 0.5647, 4.315), (0.6405, 0.448, 4.315), (0.7117, 0.3148, 4.315), (0.7555, 0.1703, 4.315), (0.7703, 0.01999, 4.315), (0.7555, -0.1303, 4.315), (0.7117, -0.2748, 4.315), (0.6405, -0.408, 4.315), (0.5447, -0.5247, 4.315), (0.428, -0.6205, 4.315), (0.2948, -0.6917, 4.315), (0.1503, -0.7355, 4.315), (-2.257e-07, -0.7503, 4.315), (-0.1503, -0.7355, 4.315), (-0.2948, -0.6917, 4.315), (-0.428, -0.6205, 4.315), (-0.5447, -0.5247, 4.315), (-0.6405, -0.408, 4.315), (-0.7117, -0.2748, 4.315), (-0.7555, -0.1303, 4.315), (-0.7703, 0.02, 4.315), (-0.7555, 0.1703, 4.315), (-0.7117, 0.3148, 4.315), (-0.6405, 0.448, 4.315), (-0.5447, 0.5647, 4.315), (-0.428, 0.6605, 4.315), (-0.2948, 0.7317, 4.315), (-0.1503, 0.7755, 4.315), (-0.6344, 0.004813, 6.798), (-0.5275, 0.3563, 6.811), (-0.2428, 0.5894, 6.819), (0.1238, 0.6254, 6.821), (0.1122, 0.506, 7.98), (-0.2201, 0.4735, 7.977), (-0.4782, 0.2633, 7.954), (-0.5752, -0.05378, 7.919), (-0.4292, 0.4048, 7.346), (0.2323, 0.5358, 7.355), (0.5047, 0.3133, 7.34), (-0.1184, 0.5701, 7.357), (0.142, -1.719, 9.007), (-0.1298, -1.745, 9.0), (-0.463, -1.611, 6.683), (-0.5443, -1.559, 7.595), (0.2567, -1.788, 4.12), (0.3899, -1.717, 4.12), (0.6381, -1.621, 4.12), (0.7339, -1.504, 4.12), (0.4486, -0.4426, 6.781), (0.1238, -0.6158, 6.775), (-0.2428, -0.5797, 6.776), (-0.5275, -0.3467, 6.785), (0.6174, -0.1225, 6.886), (0.5815, 0.24, 6.902), (0.3497, 0.5217, 6.914), (1.751e-06, 0.6274, 6.918), (-0.1122, -0.6135, 7.859), (0.2201, -0.5811, 7.862), (0.4782, -0.3709, 7.885), (0.5752, -0.05378, 7.919), (0.5482, 0.5678, 4.199), (0.4307, 0.6642, 4.199), (0.2967, 0.7358, 4.199), (0.1513, 0.78, 4.199), (-0.2876, -0.6728, 4.747), (-2.176e-07, -0.73, 4.747), (-0.1466, -0.7156, 4.747), (-0.4176, -0.6033, 4.747), (0.5641, -0.1651, 7.907), (0.5314, 0.1646, 7.943), (0.3195, 0.4208, 7.971), (1.648e-06, 0.5169, 7.981), (-0.3195, 0.4208, 7.971), (-0.5314, 0.1646, 7.943), (-0.5641, -0.1651, 7.907), (-0.4067, -0.4573, 7.876), (1.504e-06, -0.6261, 7.346), (-0.3351, -0.525, 7.353), (-0.5572, -0.2557, 7.373), (-0.5915, 0.09095, 7.398), (0.172, -2.03, 12.09), (0.2385, -1.985, 12.2), (0.2247, -1.934, 12.33), (0.1351, -1.894, 12.43), (0.5015, -0.3595, 7.365), (-0.1177, -0.6146, 7.347), (0.2308, -0.5804, 7.349), (0.6031, -0.02611, 7.39), (0.5482, -0.5287, 4.199), (0.6446, -0.4112, 4.199), (0.7163, -0.2771, 4.199), (0.7604, -0.1317, 4.199), (0.3195, -0.5283, 7.868), (0.5314, -0.2722, 7.896), (0.5641, 0.05756, 7.931), (0.4067, 0.3498, 7.963), (-0.2022, -2.017, 12.12), (-0.2247, -2.002, 12.16), (-0.09308, -2.049, 12.04), (0.04744, -2.055, 12.03), (-0.4346, -0.042, 9.379), (-0.09176, 0.2241, 9.459), (0.09176, -0.6485, 9.195), (0.3326, -0.5268, 9.232), (-0.2022, -1.919, 12.37), (-0.172, -1.905, 12.41), (-0.2432, -1.968, 12.25), (-0.2385, -1.95, 12.29), (-0.5482, -0.5287, 4.199), (-0.4307, -0.6251, 4.199), (-0.2967, -0.6967, 4.199), (-0.1513, -0.7408, 4.199), (0.738, -1.507, 4.004), (0.6416, -1.625, 4.004), (0.1928, -1.677, 7.154), (-0.1557, -1.711, 7.151), (0.04744, -1.881, 12.47), (0.09307, -1.886, 12.46), (-0.09308, -1.886, 12.46), (-0.04745, -1.881, 12.47), (1.553e-06, -0.6279, 6.774), (-0.3525, -0.5213, 6.778), (-0.5861, -0.2373, 6.789), (-0.6222, 0.1283, 6.802), (-0.4782, -0.3709, 7.885), (-0.2201, -0.5811, 7.862), (0.1122, -0.6135, 7.859), (0.4067, -0.4573, 7.876), (0.5315, 0.5531, 4.747), (0.7372, 0.1683, 4.747), (0.625, 0.4392, 4.747), (0.6944, 0.3093, 4.747), (0.2054, -2.144, 10.83), (-0.03805, -2.215, 10.76), (0.02911, -2.211, 10.77), (0.1532, -2.174, 10.8), (-0.5482, 0.5678, 4.199), (-0.6446, 0.4503, 4.199), (-0.7163, 0.3163, 4.199), (-0.7604, 0.1708, 4.199), (-0.1228, -0.6156, 6.865), (0.2409, -0.5799, 6.867), (0.5234, -0.3487, 6.877), (0.6294, -9.541e-05, 6.892), (0.6078, -1.587, 5.11), (0.2403, -1.744, 5.11), (0.1039, -1.786, 5.11), (0.297, -1.621, 7.158), (-0.4613, -0.299, 9.301), (0.4346, -0.042, 9.379), (-0.3326, -0.5268, 9.232), (0.4613, -0.299, 9.301), (-3.241e-06, -1.879, 12.47), (-0.1351, -1.894, 12.43), (-0.2247, -1.934, 12.33), (-0.2385, -1.985, 12.2), (-0.3497, 0.5217, 6.914), (-0.5815, 0.24, 6.902), (-0.6173, -0.1225, 6.886), (-0.4451, -0.4438, 6.873), (1.657e-06, 0.5268, 7.886), (0.3222, 0.4298, 7.876), (0.5359, 0.1714, 7.85), (0.5689, -0.1613, 7.816), (0.251, -1.672, 9.724), (0.3019, -1.616, 9.751), (-0.5275, -1.563, 8.151), (-0.4325, -1.613, 8.143), (0.5916, 0.09095, 7.398), (0.3351, -0.525, 7.353), (0.5572, -0.2557, 7.373), (0.4265, 0.3982, 7.421), (-0.5005, -1.68, 5.122), (-0.6263, -1.612, 5.122), (0.5435, -1.336, 6.686), (0.3117, -1.618, 6.674), (0.1419, -0.6898, 5.306), (0.2784, -0.6484, 5.306), (0.4042, -0.5812, 5.306), (0.5144, -0.4907, 5.306), (0.4101, 0.3582, 7.869), (0.5689, 0.06336, 7.839), (0.5359, -0.2693, 7.805), (0.3222, -0.5277, 7.779), (-0.4101, -0.4561, 7.786), (-0.5689, -0.1613, 7.816), (-0.5359, 0.1714, 7.85), (-0.3222, 0.4298, 7.876), (0.7753, 0.01956, 4.199), (0.7604, 0.1708, 4.199), (0.7163, 0.3163, 4.199), (0.6446, 0.4503, 4.199), (-0.4486, -0.4426, 6.781), (-0.6222, -0.1186, 6.793), (-0.5861, 0.2469, 6.807), (-0.3525, 0.5309, 6.817), (0.4042, 0.6286, 5.306), (0.2784, 0.6958, 5.306), (0.1419, 0.7372, 5.306), (3.003e-08, 0.7512, 5.306), (0.58, -0.04898, 7.827), (0.4823, -0.3689, 7.795), (0.222, -0.581, 7.773), (-0.1132, -0.6137, 7.77), (0.3372, -0.5245, 7.282), (0.5608, -0.2535, 7.301), (0.5953, 0.09555, 7.325), (0.4292, 0.4048, 7.346), (-2.279e-07, -0.7557, 4.199), (0.1513, -0.7408, 4.199), (0.2967, -0.6967, 4.199), (0.4307, -0.6251, 4.199), (0.4782, 0.2633, 7.954), (0.2201, 0.4735, 7.977), (-0.1122, 0.506, 7.98), (-0.4067, 0.3498, 7.963), (0.4663, -0.1158, 9.294), (0.2641, -0.5789, 9.159), (1.01e-06, -0.6549, 9.137), (0.4392, -0.3764, 9.218), (0.4346, -0.3825, 9.276), (9.822e-07, -0.6571, 9.192), (0.2613, -0.5821, 9.215), (0.4613, -0.1254, 9.353), (-0.5915, -0.1432, 7.381), (-0.3351, 0.4728, 7.426), (-0.5572, 0.2035, 7.406), (-0.4265, -0.4504, 7.359), (0.3497, -0.5219, 6.869), (0.5815, -0.2402, 6.881), (0.6174, 0.1223, 6.897), (0.4451, 0.4436, 6.911), (-0.4042, -0.5812, 5.306), (-0.2784, -0.6484, 5.306), (-0.1419, -0.6898, 5.306), (-2.07e-07, -0.7038, 5.306), (-0.7753, 0.01956, 4.199), (-0.7604, -0.1317, 4.199), (-0.7163, -0.2771, 4.199), (-0.6446, -0.4112, 4.199), (-0.1819, 0.213, 9.39), (0.09275, 0.2387, 9.397), (-0.3953, 0.04684, 9.341), (0.3362, 0.1152, 9.361), (-0.5641, 0.05756, 7.931), (-0.5314, -0.2722, 7.896), (-0.3195, -0.5283, 7.868), (1.46e-06, -0.6245, 7.858), (-0.5953, -0.1401, 7.309), (-0.5608, 0.2089, 7.332), (-0.4292, -0.4494, 7.287), (-0.3372, 0.4799, 7.351), (-0.58, -0.04898, 7.827), (-0.4823, 0.2709, 7.86), (-0.222, 0.483, 7.882), (0.1132, 0.5158, 7.885), (2.476e-08, 0.7949, 4.199), (-0.1513, 0.78, 4.199), (-0.2967, 0.7358, 4.199), (-0.4307, 0.6642, 4.199), (1.76e-06, 0.6375, 6.821), (0.3525, 0.5309, 6.817), (0.5861, 0.2469, 6.807), (0.6222, -0.1186, 6.793), (0.6273, -1.609, 4.474), (0.1092, -1.815, 4.474), (0.5129, -1.702, 4.474), (0.1942, -1.676, 7.083), (-0.4101, 0.3582, 7.869), (-0.1132, 0.5158, 7.885), (0.222, 0.483, 7.882), (0.4823, 0.2709, 7.86), (0.5144, 0.5381, 5.306), (0.6049, 0.4279, 5.306), (0.6721, 0.3021, 5.306), (0.7135, 0.1656, 5.306), (-0.3372, -0.5245, 7.282), (-0.5953, 0.09555, 7.325), (-0.5608, -0.2535, 7.301), (1.51e-06, -0.6263, 7.275), (0.5275, 0.3563, 6.811), (0.2428, 0.5894, 6.819), (-0.1238, 0.6254, 6.821), (-0.4486, 0.4522, 6.814), (-0.4823, -0.3689, 7.795), (-0.222, -0.581, 7.773), (0.1132, -0.6137, 7.77), (0.4101, -0.4561, 7.786), (-0.6294, -9.485e-05, 6.892), (-0.5234, 0.3485, 6.907), (-0.2409, 0.5797, 6.916), (0.1228, 0.6154, 6.918), (-0.4663, -0.1158, 9.294), (-0.2641, -0.5789, 9.159), (0.1819, -0.6206, 9.147), (-0.09274, -0.6462, 9.14), (-0.4451, 0.4436, 6.911), (-0.1228, 0.6154, 6.918), (0.2409, 0.5797, 6.916), (0.5234, 0.3485, 6.907), (1.468e-06, -0.6248, 7.769), (-0.3222, -0.5277, 7.779), (-0.5359, -0.2693, 7.805), (-0.5689, 0.06336, 7.839), (-0.4754, -0.2038, 9.268), (-0.3953, -0.4544, 9.196), (-0.1819, -0.6206, 9.147), (-0.2641, 0.1713, 9.378), (-0.5234, -0.3487, 6.877), (-0.2409, -0.5799, 6.867), (0.1228, -0.6156, 6.865), (0.4451, -0.4438, 6.873), (0.3372, 0.4799, 7.351), (0.5608, 0.2089, 7.332), (1.708e-06, 0.5817, 7.358), (0.5953, -0.1401, 7.309), (-0.4704, -0.2122, 9.327), (-0.2613, 0.1576, 9.439), (-0.3911, -0.4594, 9.252), (-0.18, -0.6232, 9.203), (-0.6173, 0.1223, 6.897), (-0.5815, -0.2402, 6.881), (-0.3497, -0.5219, 6.869), (1.546e-06, -0.6276, 6.865), (-0.09176, -0.6485, 9.195), (-0.4613, -0.1254, 9.353), (0.18, -0.6232, 9.203), (-0.2613, -0.5821, 9.215), (0.2876, -0.6728, 4.747), (0.4176, -0.6033, 4.747), (0.1466, -0.7156, 4.747), (0.5315, -0.5099, 4.747), (-0.18, 0.1987, 9.452), (0.09176, 0.2241, 9.459), (-0.3911, 0.03491, 9.402), (0.3326, 0.1023, 9.422), (0.2023, -2.175, 10.91), (0.1508, -2.205, 10.88), (0.02827, -2.24, 10.84), (-0.03805, -2.245, 10.84), (-0.2799, -0.6524, 5.214), (-2.088e-07, -0.7081, 5.214), (-0.1427, -0.694, 5.214), (-0.4064, -0.5848, 5.214), (0.4392, -0.03116, 9.319), (0.4663, -0.2918, 9.243), (-0.3362, -0.5228, 9.176), (-0.4663, -0.2918, 9.243), (0.3525, -0.5213, 6.778), (0.5861, -0.2373, 6.789), (0.6222, 0.1282, 6.802), (0.4486, 0.4522, 6.814), (-0.3449, -1.647, 6.681), (0.2028, -1.676, 6.672), (0.4853, -1.445, 6.681), (0.4233, -1.395, 9.106), (-0.5172, 0.5406, 5.214), (-0.1427, 0.7408, 5.214), (-0.4064, 0.6316, 5.214), (-0.2799, 0.6992, 5.214), (-0.1419, 0.7372, 5.306), (-0.2784, 0.6958, 5.306), (-0.4042, 0.6286, 5.306), (-0.5144, 0.5381, 5.306), (0.1205, -1.749, 9.625), (0.3064, -1.611, 9.689), (-0.1698, -2.197, 10.78), (-0.2293, -2.174, 10.8), (0.2799, 0.6992, 5.214), (0.1427, 0.7408, 5.214), (0.4064, 0.6316, 5.214), (2.959e-08, 0.7549, 5.214), (-0.5315, -0.5099, 4.747), (-0.7372, -0.125, 4.747), (-0.625, -0.396, 4.747), (-0.6944, -0.266, 4.747), (-0.03805, -1.721, 7.573), (-0.1308, -1.742, 8.945), (0.1439, -1.717, 8.952), (0.5035, -1.552, 7.591), (0.2385, -1.95, 12.29), (0.2432, -1.968, 12.25), (0.172, -1.905, 12.41), (0.2022, -1.919, 12.37), (-0.3257, -1.769, 4.552), (-0.4649, -1.611, 6.592), (-0.1883, -1.832, 4.12), (-0.03805, -1.846, 4.12), (0.6344, 0.004812, 6.798), (0.5275, -0.3467, 6.785), (0.2428, -0.5797, 6.776), (-0.1238, -0.6158, 6.775), (0.2022, -2.017, 12.12), (0.2247, -2.002, 12.16), (0.09307, -2.049, 12.04), (0.1351, -2.041, 12.06), (0.6106, -1.59, 5.018), (-0.1853, -1.815, 4.474), (-0.03805, -1.83, 4.474), (-0.327, -1.772, 4.474), (0.5916, -0.1432, 7.381), (0.5572, 0.2035, 7.406), (0.3351, 0.4728, 7.426), (1.701e-06, 0.5739, 7.433), (0.4156, -1.624, 7.583), (-0.6322, -1.487, 7.602), (0.2992, -1.621, 7.087), (-0.03805, -1.852, 4.004), (-0.04745, -2.055, 12.03), (-3.32e-06, -2.056, 12.02), (-0.172, -2.03, 12.09), (-0.1351, -2.041, 12.06), (0.2613, 0.1576, 9.439), (-0.4346, -0.3825, 9.276), (1.135e-06, 0.2326, 9.462), (-0.3326, 0.1023, 9.422), (-0.1177, 0.5624, 7.433), (0.2308, 0.5282, 7.43), (-0.4265, 0.3982, 7.421), (0.5015, 0.3072, 7.414), (-0.5047, 0.3133, 7.34), (-0.2323, 0.5358, 7.355), (-0.607, -0.02229, 7.317), (0.1184, 0.5701, 7.357), (-0.03805, -1.719, 8.126), (0.06921, -1.709, 8.128), (0.3988, -1.627, 8.139), (0.4822, -1.56, 8.149), (0.3911, 0.0349, 9.402), (0.3911, -0.4594, 9.252), (0.4704, -0.2122, 9.327), (0.18, 0.1987, 9.452), (0.2233, -1.678, 9.02), (-0.03805, -1.753, 8.997), (0.3965, -1.479, 9.08), (0.4012, -1.472, 9.023), (-0.3361, 0.1152, 9.361), (-0.4392, -0.3764, 9.218), (0.2641, 0.1713, 9.378), (1.165e-06, 0.2473, 9.4), (-0.5144, -0.4907, 5.306), (-0.6049, -0.3804, 5.306), (-0.6721, -0.2547, 5.306), (-0.7135, -0.1182, 5.306), (0.6944, -0.266, 4.747), (0.7372, -0.125, 4.747), (0.625, -0.396, 4.747), (0.7516, 0.02162, 4.747), (-0.5172, -0.4939, 5.214), (-0.7174, -0.1193, 5.214), (-0.6082, -0.383, 5.214), (-0.6758, -0.2565, 5.214), (-0.09274, 0.2387, 9.397), (0.3362, -0.5228, 9.176), (0.09274, -0.6462, 9.14), (-0.4392, -0.03116, 9.319), (-0.1184, -0.6147, 7.276), (0.607, -0.0223, 7.317), (0.2323, -0.5804, 7.278), (0.5047, -0.3579, 7.294), (0.3953, -0.4544, 9.196), (0.1819, 0.213, 9.39), (0.4754, -0.2038, 9.268), (0.3953, 0.04684, 9.341), (-0.6758, 0.3033, 5.214), (-0.7315, 0.02338, 5.214), (-0.7174, 0.1661, 5.214), (-0.6082, 0.4298, 5.214), (0.2889, -0.6762, 4.669), (0.4195, -0.6064, 4.669), (0.1473, -0.7192, 4.669), (0.5339, -0.5125, 4.669), (-0.2652, -1.717, 9.702), (-0.1945, -1.751, 9.686), (0.04171, -1.772, 9.676), (0.1184, -1.751, 9.686), (0.6758, -0.2565, 5.214), (0.7174, -0.1193, 5.214), (0.6082, -0.383, 5.214), (0.7315, 0.02338, 5.214), (-0.6975, -0.2676, 4.669), (-0.6278, -0.3981, 4.669), (-0.7405, -0.126, 4.669), (-0.5339, -0.5125, 4.669), (-0.5015, 0.3072, 7.414), (0.1177, 0.5624, 7.433), (-0.2308, 0.5282, 7.43), (-0.6031, -0.02611, 7.39), (0.4265, -0.4504, 7.359), (0.1177, -0.6146, 7.347), (-0.2308, -0.5804, 7.349), (-0.5015, -0.3595, 7.365), (0.7275, 0.02372, 5.306), (0.7135, -0.1182, 5.306), (0.6721, -0.2547, 5.306), (0.6049, -0.3804, 5.306), (-0.625, 0.4392, 4.747), (-0.7372, 0.1683, 4.747), (-0.7516, 0.02162, 4.747), (-0.6944, 0.3093, 4.747), (-0.6285, -1.616, 5.03), (0.4282, -1.388, 9.048), (0.3144, -1.617, 6.583), (0.5481, -1.333, 6.593), (0.1184, -0.6147, 7.276), (-0.5047, -0.3579, 7.294), (-0.2323, -0.5804, 7.278), (0.4292, -0.4494, 7.287), (-0.2876, 0.716, 4.747), (-0.4176, 0.6466, 4.747), (-0.1466, 0.7588, 4.747), (-0.5315, 0.5531, 4.747), (-0.03805, -1.826, 4.552), (-0.1847, -1.812, 4.552), (-0.6288, -1.489, 7.692), (-0.03805, -1.722, 7.15), (-0.1689, -1.713, 5.911), (-0.03805, -1.726, 5.911), (0.4492, -1.617, 6.02), (0.5012, -1.574, 6.02), (0.04278, -1.77, 9.615), (0.2549, -1.667, 9.663), (0.3942, -1.633, 8.232), (-0.4293, -1.617, 8.235), (-0.2889, 0.7189, 4.669), (-0.4195, 0.6491, 4.669), (-0.1473, 0.7618, 4.669), (-0.5339, 0.5552, 4.669), (0.2799, -0.6524, 5.214), (0.4064, -0.5848, 5.214), (0.1427, -0.694, 5.214), (0.5172, -0.4939, 5.214), (-0.6049, 0.4279, 5.306), (-0.6721, 0.3021, 5.306), (-0.7135, 0.1656, 5.306), (-0.7275, 0.02372, 5.306), (-0.6975, 0.3103, 4.669), (-0.755, 0.02133, 4.669), (-0.7405, 0.1686, 4.669), (-0.6278, 0.4408, 4.669), (0.7016, -1.479, 5.018), (0.6983, -1.477, 5.11), (0.2419, -1.748, 5.018), (0.1047, -1.79, 5.018), (0.755, 0.02133, 4.669), (0.6278, -0.3981, 4.669), (0.7405, -0.126, 4.669), (0.6975, -0.2676, 4.669), (0.2876, 0.716, 4.747), (0.1466, 0.7588, 4.747), (0.4176, 0.6466, 4.747), (2.737e-08, 0.7733, 4.747), (0.5172, 0.5406, 5.214), (0.7174, 0.1661, 5.214), (0.6082, 0.4298, 5.214), (0.6758, 0.3033, 5.214), (-0.4195, -0.6064, 4.669), (-0.1473, -0.7192, 4.669), (-2.19e-07, -0.7337, 4.669), (-0.2889, -0.6762, 4.669), (0.2889, 0.7189, 4.669), (0.1473, 0.7618, 4.669), (0.4195, 0.6491, 4.669), (2.699e-08, 0.7763, 4.669), (-0.03805, -1.751, 8.942), (0.2261, -1.675, 8.964), (0.3927, -1.721, 4.004), (0.2586, -1.793, 4.004), (0.5001, -1.553, 7.68), (0.07416, -1.71, 7.663), (-0.1893, -1.837, 4.004), (0.4129, -1.624, 7.673), (0.4894, -1.443, 6.589), (0.2047, -1.676, 6.581), (-0.3458, -1.647, 6.591), (-0.1565, -1.711, 7.081), (0.5339, 0.5552, 4.669), (0.7405, 0.1686, 4.669), (0.6278, 0.4408, 4.669), (0.6975, 0.3103, 4.669), (-0.5416, -1.56, 7.684), (-0.03805, -1.721, 7.662), (-0.03805, -1.722, 7.08), (0.07511, -1.71, 7.575), (-0.1966, -1.749, 9.625), (-0.2682, -1.714, 9.641), (-0.5229, -1.568, 8.243), (0.4763, -1.566, 8.242), (-0.1681, -2.227, 10.86), (-0.2269, -2.205, 10.88), (0.07038, -1.709, 8.018), (-0.03805, -1.719, 8.016), (-0.1756, -1.762, 5.632), (-0.03805, -1.775, 5.632), (0.4588, -1.639, 5.877), (0.5135, -1.594, 5.877), (-0.502, -1.684, 5.03), (0.6249, -1.606, 4.552), (0.1086, -1.812, 4.552), (0.511, -1.699, 4.552), (0.4975, -2.205, 11.6), (0.4652, -2.211, 11.58), (0.4652, -2.273, 11.61), (0.4975, -2.267, 11.62), (0.7219, -2.531, 11.32), (0.6966, -2.538, 11.31), (0.6966, -2.584, 11.33), (0.7219, -2.578, 11.35), (0.8883, -2.899, 11.21), (0.8715, -2.903, 11.2), (0.8715, -2.933, 11.22), (0.8883, -2.929, 11.23), (0.4658, -2.722, 6.011), (0.4998, -2.694, 6.011), (0.4721, -2.737, 5.917), (0.5078, -2.707, 5.917), (0.4714, -3.163, 6.018), (0.4878, -3.15, 6.018), (0.4744, -3.17, 5.973), (0.4917, -3.156, 5.973), (0.4503, -1.692, 6.019), (0.5011, -1.65, 6.019), (0.4597, -1.714, 5.88), (0.5131, -1.67, 5.88), (0.4974, -2.244, 5.539), (0.5158, -2.231, 5.532), (0.4977, -2.266, 5.551), (0.5156, -2.253, 5.544), (0.513, -1.909, 5.642), (0.4811, -1.932, 5.653), (0.5132, -1.869, 5.62), (0.4806, -1.893, 5.632)], [], [(887, 1, 3, 886), (886, 3, 5, 885), (885, 5, 7, 884), (884, 7, 9, 960), (960, 9, 11, 961), (961, 11, 13, 962), (962, 13, 15, 963), (963, 15, 17, 1180), (1180, 17, 19, 1181), (1181, 19, 21, 1182), (1182, 21, 23, 1183), (1183, 23, 25, 867), (867, 25, 27, 866), (866, 27, 29, 865), (865, 29, 31, 864), (864, 31, 33, 923), (923, 33, 35, 922), (922, 35, 37, 921), (921, 37, 39, 920), (920, 39, 41, 1128), (1128, 41, 43, 1129), (1129, 43, 45, 1130), (1130, 45, 47, 1131), (1131, 47, 49, 1223), (1223, 49, 51, 1222), (1222, 51, 53, 1221), (1221, 53, 55, 1220), (1220, 55, 57, 1051), (1051, 57, 59, 1050), (1050, 59, 61, 1049), (29, 27, 77, 78), (1048, 63, 1, 887), (1049, 61, 63, 1048), (0, 2, 4, 6, 8, 10, 12, 14, 16, 18, 20, 22, 24, 26, 28, 30, 32, 34, 36, 38, 40, 42, 44, 46, 48, 50, 52, 54, 56, 58, 60, 62), (413, 412, 108, 109), (701, 799, 1258, 1074), (25, 23, 75, 76), (23, 21, 74, 75), (21, 19, 73, 74), (19, 17, 72, 73), (17, 15, 71, 72), (13, 70, 130, 128), (13, 11, 69, 70), (11, 9, 68, 69), (9, 7, 67, 68), (7, 5, 66, 67), (5, 3, 65, 66), (1, 63, 95, 64), (63, 61, 94, 95), (61, 59, 93, 94), (653, 652, 634, 632), (57, 55, 91, 92), (55, 53, 90, 91), (53, 51, 89, 90), (51, 49, 88, 89), (49, 47, 87, 88), (47, 45, 86, 87), (3, 1, 64, 65), (45, 43, 85, 86), (43, 41, 84, 85), (41, 39, 83, 84), (39, 37, 82, 83), (37, 35, 81, 82), (536, 195, 1026, 822), (33, 31, 79, 80), (31, 29, 78, 79), (462, 463, 163, 164), (415, 414, 105, 106), (417, 416, 102, 103), (434, 415, 546, 549), (421, 420, 96, 97), (423, 422, 125, 126), (425, 424, 122, 123), (427, 426, 119, 120), (429, 428, 116, 117), (431, 430, 113, 114), (433, 432, 110, 111), (412, 434, 107, 108), (414, 435, 104, 105), (416, 436, 101, 102), (418, 437, 98, 99), (420, 438, 127, 96), (422, 439, 124, 125), (424, 440, 121, 122), (426, 441, 118, 119), (428, 442, 115, 116), (430, 443, 112, 113), (432, 413, 109, 110), (99, 100, 541, 540), (435, 417, 103, 104), (436, 419, 100, 101), (437, 421, 97, 98), (438, 423, 126, 127), (439, 425, 123, 124), (440, 427, 120, 121), (441, 429, 117, 118), (442, 431, 114, 115), (33, 80, 1205, 1281), (393, 392, 134, 132), (70, 71, 131, 130), (15, 13, 128, 129), (71, 15, 129, 131), (132, 134, 138, 136), (395, 394, 133, 135), (394, 393, 409, 408), (392, 395, 135, 134), (377, 376, 142, 140), (133, 132, 136, 137), (134, 135, 139, 138), (135, 133, 137, 139), (140, 142, 146, 144), (376, 378, 143, 142), (378, 379, 141, 143), (379, 377, 140, 141), (144, 146, 374, 372), (141, 140, 144, 145), (142, 143, 147, 146), (143, 141, 145, 147), (530, 531, 193, 194), (460, 461, 160, 161), (522, 523, 157, 158), (520, 521, 154, 155), (467, 520, 603, 600), (496, 497, 148, 149), (450, 451, 177, 178), (448, 449, 174, 175), (510, 511, 171, 172), (508, 509, 168, 169), (486, 487, 165, 166), (934, 763, 1202, 1268), (199, 480, 1055, 1277), (523, 467, 156, 157), (521, 466, 153, 154), (499, 465, 150, 151), (497, 464, 179, 148), (451, 491, 176, 177), (449, 490, 173, 174), (511, 489, 170, 171), (509, 488, 167, 168), (487, 462, 164, 165), (485, 460, 161, 162), (484, 522, 158, 159), (520, 155, 598, 603), (466, 498, 152, 153), (465, 496, 149, 150), (464, 450, 178, 179), (491, 448, 175, 176), (490, 510, 172, 173), (489, 508, 169, 170), (160, 461, 1209, 852), (197, 196, 228, 229), (528, 529, 190, 191), (526, 527, 187, 188), (524, 525, 184, 185), (494, 495, 181, 182), (492, 493, 210, 211), (446, 447, 207, 208), (444, 445, 204, 205), (482, 483, 201, 202), (763, 872, 1093, 1202), (167, 488, 1273, 1160), (921, 920, 861, 860), (529, 539, 189, 190), (527, 515, 186, 187), (525, 514, 183, 184), (495, 513, 180, 181), (493, 512, 209, 210), (447, 479, 206, 207), (445, 478, 203, 204), (483, 477, 200, 201), (481, 476, 197, 198), (536, 530, 194, 195), (538, 528, 191, 192), (539, 526, 188, 189), (515, 524, 185, 186), (514, 494, 182, 183), (513, 492, 211, 180), (512, 446, 208, 209), (479, 444, 205, 206), (478, 482, 202, 203), (477, 480, 199, 200), (476, 537, 196, 197), (1098, 1099, 263, 264), (194, 193, 225, 226), (191, 190, 222, 223), (188, 187, 219, 220), (185, 184, 216, 217), (182, 181, 213, 214), (211, 210, 242, 243), (208, 207, 239, 240), (205, 204, 236, 237), (202, 201, 233, 234), (199, 198, 230, 231), (196, 195, 227, 228), (193, 192, 224, 225), (190, 189, 221, 222), (187, 186, 218, 219), (184, 183, 215, 216), (181, 180, 212, 213), (210, 209, 241, 242), (207, 206, 238, 239), (204, 203, 235, 236), (201, 200, 232, 233), (198, 197, 229, 230), (195, 194, 226, 227), (192, 191, 223, 224), (189, 188, 220, 221), (186, 185, 217, 218), (183, 182, 214, 215), (180, 211, 243, 212), (209, 208, 240, 241), (206, 205, 237, 238), (203, 202, 234, 235), (200, 199, 231, 232), (267, 266, 298, 299), (1096, 1097, 260, 261), (1082, 1083, 257, 258), (1080, 1081, 254, 255), (1069, 1068, 251, 252), (1071, 1070, 248, 249), (805, 804, 245, 246), (807, 806, 274, 275), (793, 792, 271, 272), (795, 794, 268, 269), (785, 784, 265, 266), (1099, 786, 262, 263), (1097, 787, 259, 260), (1083, 768, 256, 257), (1081, 769, 253, 254), (1068, 770, 250, 251), (1070, 771, 247, 248), (804, 840, 244, 245), (806, 841, 273, 274), (792, 842, 270, 271), (794, 843, 267, 268), (784, 1098, 264, 265), (786, 1096, 261, 262), (787, 1082, 258, 259), (768, 1080, 255, 256), (769, 1069, 252, 253), (770, 1071, 249, 250), (771, 805, 246, 247), (840, 807, 275, 244), (841, 793, 272, 273), (842, 795, 269, 270), (843, 785, 266, 267), (291, 290, 322, 323), (264, 263, 295, 296), (261, 260, 292, 293), (258, 257, 289, 290), (255, 254, 286, 287), (252, 251, 283, 284), (249, 248, 280, 281), (246, 245, 277, 278), (275, 274, 306, 307), (272, 271, 303, 304), (269, 268, 300, 301), (266, 265, 297, 298), (263, 262, 294, 295), (260, 259, 291, 292), (257, 256, 288, 289), (254, 253, 285, 286), (251, 250, 282, 283), (248, 247, 279, 280), (245, 244, 276, 277), (274, 273, 305, 306), (271, 270, 302, 303), (268, 267, 299, 300), (265, 264, 296, 297), (262, 261, 293, 294), (259, 258, 290, 291), (256, 255, 287, 288), (253, 252, 284, 285), (250, 249, 281, 282), (247, 246, 278, 279), (244, 275, 307, 276), (273, 272, 304, 305), (270, 269, 301, 302), (326, 325, 357, 358), (288, 287, 319, 320), (285, 284, 316, 317), (282, 281, 313, 314), (279, 278, 310, 311), (276, 307, 339, 308), (305, 304, 336, 337), (302, 301, 333, 334), (299, 298, 330, 331), (296, 295, 327, 328), (293, 292, 324, 325), (290, 289, 321, 322), (287, 286, 318, 319), (284, 283, 315, 316), (281, 280, 312, 313), (278, 277, 309, 310), (307, 306, 338, 339), (304, 303, 335, 336), (301, 300, 332, 333), (298, 297, 329, 330), (295, 294, 326, 327), (292, 291, 323, 324), (289, 288, 320, 321), (286, 285, 317, 318), (283, 282, 314, 315), (280, 279, 311, 312), (277, 276, 308, 309), (306, 305, 337, 338), (303, 302, 334, 335), (300, 299, 331, 332), (297, 296, 328, 329), (294, 293, 325, 326), (341, 340, 371, 370, 369, 368, 367, 366, 365, 364, 363, 362, 361, 360, 359, 358, 357, 356, 355, 354, 353, 352, 351, 350, 349, 348, 347, 346, 345, 344, 343, 342), (323, 322, 354, 355), (320, 319, 351, 352), (317, 316, 348, 349), (314, 313, 345, 346), (311, 310, 342, 343), (308, 339, 371, 340), (337, 336, 368, 369), (334, 333, 365, 366), (331, 330, 362, 363), (328, 327, 359, 360), (325, 324, 356, 357), (322, 321, 353, 354), (319, 318, 350, 351), (316, 315, 347, 348), (313, 312, 344, 345), (310, 309, 341, 342), (339, 338, 370, 371), (336, 335, 367, 368), (333, 332, 364, 365), (330, 329, 361, 362), (327, 326, 358, 359), (324, 323, 355, 356), (321, 320, 352, 353), (318, 317, 349, 350), (315, 314, 346, 347), (312, 311, 343, 344), (309, 308, 340, 341), (338, 337, 369, 370), (335, 334, 366, 367), (332, 331, 363, 364), (329, 328, 360, 361), (373, 372, 374, 375), (146, 147, 375, 374), (147, 145, 373, 375), (145, 144, 372, 373), (136, 138, 376, 377), (378, 376, 382, 383), (139, 137, 379, 378), (137, 136, 377, 379), (383, 382, 386, 387), (138, 139, 381, 380), (139, 378, 383, 381), (376, 138, 380, 382), (387, 386, 390, 391), (380, 381, 385, 384), (382, 380, 384, 386), (381, 383, 387, 385), (388, 389, 391, 390), (384, 385, 389, 388), (386, 384, 388, 390), (385, 387, 391, 389), (128, 130, 392, 393), (131, 129, 394, 395), (129, 128, 393, 394), (130, 131, 395, 392), (133, 394, 408, 410), (411, 410, 401, 400), (410, 408, 403, 401), (400, 401, 398, 399), (132, 133, 410, 411), (393, 132, 411, 409), (409, 411, 400, 402), (408, 409, 402, 403), (396, 397, 406, 407), (401, 403, 396, 398), (403, 402, 397, 396), (402, 400, 399, 397), (407, 406, 404, 405), (399, 398, 405, 404), (398, 396, 407, 405), (397, 399, 404, 406), (780, 815, 412, 413), (781, 756, 414, 415), (782, 757, 416, 417), (783, 758, 418, 419), (720, 759, 420, 421), (721, 760, 422, 423), (722, 761, 424, 425), (723, 762, 426, 427), (812, 763, 428, 429), (813, 744, 430, 431), (814, 745, 432, 433), (815, 746, 434, 412), (756, 747, 435, 414), (757, 900, 436, 416), (758, 901, 437, 418), (759, 902, 438, 420), (760, 903, 439, 422), (761, 932, 440, 424), (762, 933, 441, 426), (763, 934, 442, 428), (744, 935, 443, 430), (745, 780, 413, 432), (746, 781, 415, 434), (747, 782, 417, 435), (900, 783, 419, 436), (901, 720, 421, 437), (902, 721, 423, 438), (903, 722, 425, 439), (932, 723, 427, 440), (933, 812, 429, 441), (934, 813, 431, 442), (935, 814, 433, 443), (836, 1101, 489, 511), (1119, 1021, 496, 465), (1004, 836, 511, 510), (100, 99, 474, 532), (911, 837, 521, 520), (1103, 1022, 448, 491), (1007, 1012, 487, 486), (1102, 789, 464, 497), (102, 101, 500, 471), (116, 115, 506, 469), (170, 169, 483, 482), (788, 1013, 490, 449), (909, 790, 463, 462), (1020, 1005, 451, 450), (160, 159, 528, 538), (117, 116, 469, 453), (114, 113, 504, 454), (1006, 838, 509, 508), (158, 157, 539, 529), (1116, 1023, 498, 466), (581, 580, 585, 584), (103, 102, 471, 459), (98, 97, 533, 502), (108, 107, 503, 518), (110, 109, 457, 505), (1100, 1119, 465, 499), (789, 1020, 450, 464), (123, 122, 516, 535), (154, 153, 524, 515), (120, 119, 468, 452), (1014, 910, 460, 485), (1021, 1102, 497, 496), (1005, 1103, 491, 451), (1118, 911, 520, 467), (1101, 1006, 508, 489), (791, 1117, 484, 461), (1022, 788, 449, 448), (173, 172, 445, 444), (837, 1116, 466, 521), (1012, 909, 462, 487), (908, 839, 523, 522), (96, 127, 519, 475), (157, 156, 526, 539), (1117, 908, 522, 484), (1023, 1100, 499, 498), (790, 1014, 485, 463), (163, 162, 530, 536), (126, 125, 455, 534), (839, 1118, 467, 523), (99, 98, 502, 474), (910, 791, 461, 460), (1013, 1004, 510, 490), (118, 117, 453, 473), (107, 106, 458, 503), (121, 120, 452, 507), (838, 1015, 488, 509), (1015, 1007, 486, 488), (167, 166, 481, 480), (127, 126, 534, 519), (105, 104, 501, 470), (161, 160, 538, 531), (174, 173, 444, 479), (153, 152, 525, 524), (113, 112, 456, 504), (124, 123, 535, 472), (1247, 1245, 1085, 1087), (175, 174, 479, 447), (122, 121, 507, 516), (176, 175, 447, 446), (125, 124, 472, 455), (97, 96, 475, 533), (119, 118, 473, 468), (112, 111, 517, 456), (111, 112, 1112, 1113), (172, 171, 478, 445), (106, 105, 470, 458), (156, 155, 527, 526), (166, 165, 476, 481), (111, 110, 505, 517), (149, 148, 513, 495), (101, 100, 532, 500), (159, 158, 529, 528), (177, 176, 446, 512), (151, 150, 494, 514), (164, 163, 536, 537), (165, 164, 537, 476), (168, 167, 480, 477), (162, 161, 531, 530), (171, 170, 482, 478), (155, 154, 515, 527), (150, 149, 495, 494), (179, 178, 493, 492), (169, 168, 477, 483), (152, 151, 514, 525), (178, 177, 512, 493), (148, 179, 492, 513), (548, 547, 574, 575), (549, 546, 554, 555), (550, 551, 563, 562), (106, 107, 545, 544), (100, 419, 548, 541), (582, 581, 550, 542), (580, 583, 543, 551), (415, 106, 544, 546), (418, 99, 540, 547), (419, 418, 547, 548), (107, 434, 549, 545), (583, 582, 542, 543), (555, 554, 558, 559), (546, 544, 552, 554), (544, 545, 553, 552), (545, 549, 555, 553), (559, 558, 556, 557), (553, 555, 559, 557), (554, 552, 556, 558), (552, 553, 557, 556), (562, 563, 567, 566), (543, 542, 560, 561), (542, 550, 562, 560), (551, 543, 561, 563), (566, 567, 571, 570), (560, 562, 566, 564), (563, 561, 565, 567), (561, 560, 564, 565), (569, 568, 570, 571), (565, 564, 568, 569), (564, 566, 570, 568), (567, 565, 569, 571), (575, 574, 578, 579), (540, 541, 573, 572), (541, 548, 575, 573), (547, 540, 572, 574), (579, 578, 576, 577), (574, 572, 576, 578), (573, 575, 579, 577), (572, 573, 577, 576), (459, 501, 580, 581), (103, 459, 581, 582), (501, 104, 583, 580), (104, 103, 582, 583), (551, 550, 587, 586), (550, 581, 584, 587), (580, 551, 586, 585), (587, 584, 588, 591), (591, 588, 592, 595), (584, 585, 589, 588), (585, 586, 590, 589), (586, 587, 591, 590), (592, 593, 594, 595), (588, 589, 593, 592), (589, 590, 594, 593), (590, 591, 595, 594), (597, 601, 606, 605), (621, 620, 612, 615), (152, 498, 601, 597), (499, 151, 596, 602), (151, 152, 597, 596), (156, 467, 600, 599), (498, 499, 602, 601), (155, 156, 599, 598), (605, 606, 610, 609), (601, 602, 607, 606), (596, 597, 605, 604), (602, 596, 604, 607), (610, 611, 608, 609), (606, 607, 611, 610), (604, 605, 609, 608), (607, 604, 608, 611), (615, 612, 616, 619), (623, 622, 614, 613), (622, 621, 615, 614), (620, 623, 613, 612), (618, 619, 616, 617), (613, 614, 618, 617), (614, 615, 619, 618), (612, 613, 617, 616), (603, 598, 620, 621), (599, 600, 622, 623), (600, 603, 621, 622), (623, 620, 625, 624), (598, 599, 626, 627), (625, 627, 628, 630), (626, 624, 631, 629), (599, 623, 624, 626), (627, 626, 629, 628), (628, 629, 631, 630), (624, 625, 630, 631), (620, 598, 627, 625), (673, 672, 638, 636), (652, 654, 664, 665), (654, 655, 633, 635), (655, 653, 632, 633), (636, 638, 642, 640), (674, 673, 677, 676), (672, 675, 639, 638), (675, 674, 637, 639), (640, 642, 646, 644), (637, 636, 640, 641), (638, 639, 643, 642), (639, 637, 641, 643), (644, 646, 650, 648), (643, 641, 645, 647), (641, 640, 644, 645), (642, 643, 647, 646), (649, 648, 650, 651), (645, 644, 648, 649), (646, 647, 651, 650), (647, 645, 649, 651), (57, 92, 652, 653), (92, 93, 654, 652), (93, 59, 655, 654), (59, 57, 653, 655), (654, 635, 666, 664), (666, 667, 668, 669), (665, 664, 671, 670), (667, 665, 670, 668), (634, 652, 665, 667), (664, 666, 669, 671), (635, 634, 667, 666), (669, 668, 659, 658), (657, 656, 663, 662), (671, 669, 658, 656), (668, 670, 657, 659), (670, 671, 656, 657), (662, 663, 661, 660), (658, 659, 660, 661), (659, 657, 662, 660), (656, 658, 661, 663), (632, 634, 672, 673), (633, 632, 673, 674), (634, 635, 675, 672), (635, 633, 674, 675), (636, 637, 678, 679), (678, 676, 683, 681), (683, 682, 680, 681), (677, 679, 680, 682), (676, 677, 682, 683), (679, 678, 681, 680), (673, 636, 679, 677), (637, 674, 676, 678), (944, 684, 685, 751), (751, 685, 686, 750), (750, 686, 687, 749), (749, 687, 688, 748), (748, 688, 689, 879), (879, 689, 690, 878), (878, 690, 691, 877), (877, 691, 692, 876), (876, 692, 693, 779), (779, 693, 694, 778), (778, 694, 695, 777), (1159, 1019, 1285, 952), (776, 696, 697, 899), (1031, 1028, 1284, 1188), (898, 698, 699, 897), (897, 699, 700, 896), (983, 906, 1252, 1065), (799, 701, 702, 798), (798, 702, 703, 797), (797, 703, 704, 796), (796, 704, 705, 927), (927, 705, 706, 926), (926, 706, 707, 925), (925, 707, 708, 924), (924, 708, 709, 827), (827, 709, 710, 826), (826, 710, 711, 825), (825, 711, 712, 824), (824, 712, 713, 947), (947, 713, 714, 946), (945, 715, 684, 944), (946, 714, 715, 945), (1174, 913, 875, 942), (62, 945, 944, 0), (58, 947, 946, 60), (16, 876, 779, 18), (764, 1177, 974, 988), (40, 796, 927, 42), (888, 869, 782, 747), (20, 778, 777, 22), (883, 971, 984, 844), (0, 944, 751, 2), (950, 968, 987, 741), (870, 851, 756, 781), (44, 926, 925, 46), (957, 942, 721, 902), (24, 776, 899, 26), (882, 811, 1008, 845), (4, 750, 749, 6), (48, 924, 827, 50), (857, 774, 802, 835), (28, 898, 897, 30), (914, 767, 991, 874), (8, 748, 879, 10), (1175, 912, 873, 940), (875, 956, 903, 760), (52, 826, 825, 54), (1090, 1105, 958, 849), (32, 896, 799, 34), (773, 764, 988, 891), (12, 878, 877, 14), (56, 824, 947, 58), (941, 874, 761, 722), (36, 798, 797, 38), (1039, 949, 742, 919), (18, 779, 778, 20), (972, 872, 763, 812), (1091, 1104, 957, 848), (60, 946, 945, 62), (989, 973, 813, 934), (42, 927, 926, 44), (848, 957, 902, 759), (22, 777, 776, 24), (971, 717, 977, 984), (2, 751, 750, 4), (46, 925, 924, 48), (974, 890, 745, 814), (26, 899, 898, 28), (943, 848, 759, 720), (6, 749, 748, 8), (717, 882, 845, 977), (891, 988, 935, 744), (50, 827, 826, 52), (488, 486, 1272, 1273), (30, 897, 896, 32), (73, 72, 1076, 951), (10, 879, 878, 12), (54, 825, 824, 56), (990, 972, 812, 933), (34, 799, 798, 36), (1179, 915, 872, 972), (14, 877, 876, 16), (970, 718, 978, 985), (913, 1106, 956, 875), (38, 797, 796, 40), (1088, 775, 888, 851), (216, 215, 771, 1070), (774, 857, 871, 890), (958, 943, 720, 901), (942, 875, 760, 721), (889, 870, 781, 746), (849, 958, 901, 758), (975, 815, 1256, 1067), (959, 868, 783, 900), (72, 71, 1038, 1076), (869, 850, 757, 782), (718, 883, 844, 978), (851, 888, 747, 756), (969, 719, 979, 986), (890, 871, 780, 745), (868, 849, 758, 783), (228, 227, 787, 1097), (975, 889, 746, 815), (68, 67, 949, 1039), (973, 891, 744, 813), (940, 873, 762, 723), (956, 941, 722, 903), (1177, 774, 890, 974), (874, 991, 932, 761), (1173, 1091, 848, 943), (850, 959, 900, 757), (240, 239, 792, 793), (991, 940, 723, 932), (948, 970, 985, 743), (873, 990, 933, 762), (949, 969, 986, 742), (857, 1176, 975, 871), (80, 79, 737, 808), (951, 1076, 831, 740), (912, 766, 990, 873), (775, 856, 869, 888), (81, 80, 808, 1079), (739, 880, 847, 996), (241, 240, 793, 841), (881, 810, 1009, 846), (1089, 1107, 959, 850), (86, 85, 739, 810), (858, 1088, 851, 870), (810, 739, 996, 1009), (1172, 914, 874, 941), (736, 1077, 830, 999), (1142, 982, 1014, 790), (1178, 773, 891, 973), (220, 219, 1068, 1069), (772, 858, 870, 889), (534, 455, 995, 928), (915, 765, 989, 872), (859, 1090, 849, 868), (1165, 1181, 1182, 1164), (1076, 1038, 918, 831), (1105, 1173, 943, 958), (1104, 1174, 942, 957), (765, 1178, 973, 989), (856, 1089, 850, 869), (767, 1175, 940, 991), (982, 905, 1253, 1066), (1106, 1172, 941, 956), (1176, 772, 889, 975), (1107, 859, 868, 959), (766, 1179, 972, 990), (1037, 951, 740, 917), (930, 1143, 788, 1022), (75, 74, 1037, 1077), (716, 881, 846, 976), (71, 70, 950, 1038), (233, 232, 1098, 784), (719, 948, 743, 979), (235, 234, 785, 843), (90, 89, 811, 882), (76, 75, 1077, 736), (929, 1127, 1102, 1021), (219, 218, 770, 1068), (880, 809, 1010, 847), (1111, 1002, 1091, 1173), (808, 737, 998, 1011), (1108, 937, 914, 1172), (1038, 950, 741, 918), (65, 64, 948, 719), (1036, 736, 999, 916), (737, 1078, 829, 998), (93, 92, 971, 883), (1079, 808, 1011, 828), (865, 864, 834, 833), (88, 87, 881, 716), (242, 241, 841, 806), (238, 237, 795, 842), (809, 738, 997, 1010), (968, 1039, 919, 987), (811, 716, 976, 1008), (87, 86, 810, 881), (94, 93, 883, 718), (531, 538, 820, 823), (64, 95, 970, 948), (1151, 931, 1023, 1116), (1193, 938, 915, 1179), (223, 222, 1081, 1080), (89, 88, 716, 811), (92, 91, 717, 971), (95, 94, 718, 970), (74, 73, 951, 1037), (213, 212, 840, 804), (215, 214, 805, 771), (78, 77, 1036, 1078), (77, 76, 736, 1036), (66, 65, 719, 969), (1143, 980, 1013, 788), (82, 81, 1079, 738), (83, 82, 738, 809), (70, 69, 968, 950), (995, 1124, 1103, 1005), (230, 229, 1096, 786), (67, 66, 969, 949), (500, 532, 931, 1151), (236, 235, 843, 794), (1082, 226, 1289, 1290), (227, 226, 1082, 787), (84, 83, 809, 880), (224, 223, 1080, 768), (221, 220, 1069, 769), (79, 78, 1078, 737), (85, 84, 880, 739), (69, 68, 1039, 968), (1032, 1151, 1116, 837), (91, 90, 882, 717), (741, 987, 726, 1001), (518, 503, 1148, 1141), (239, 238, 842, 792), (218, 217, 1071, 770), (225, 224, 768, 1083), (987, 919, 895, 726), (1033, 1150, 1118, 839), (1140, 928, 1020, 789), (217, 216, 1070, 1071), (905, 1141, 791, 910), (231, 230, 786, 1099), (846, 1009, 966, 936), (1126, 1149, 1119, 1100), (222, 221, 769, 1081), (243, 242, 806, 807), (212, 243, 807, 840), (928, 995, 1005, 1020), (533, 475, 1127, 929), (981, 994, 1007, 1015), (931, 1126, 1100, 1023), (214, 213, 804, 805), (1056, 885, 884, 1058), (234, 233, 784, 785), (237, 236, 794, 795), (229, 228, 1097, 1096), (1000, 725, 1105, 1090), (1127, 1140, 789, 1102), (1218, 864, 923, 1029), (232, 231, 1099, 1098), (726, 895, 859, 1107), (472, 535, 930, 1124), (1125, 993, 1006, 1101), (742, 986, 725, 1000), (1150, 904, 911, 1118), (1148, 907, 908, 1117), (473, 453, 993, 1125), (904, 1032, 837, 911), (468, 473, 1125, 1035), (454, 504, 983, 994), (475, 519, 1140, 1127), (1141, 1148, 1117, 791), (1034, 981, 1015, 838), (455, 472, 1124, 995), (77, 27, 1282, 1206), (1035, 1125, 1101, 836), (993, 1034, 838, 1006), (898, 899, 1254, 1255), (1124, 930, 1022, 1103), (980, 992, 1004, 1013), (994, 983, 1012, 1007), (505, 457, 905, 982), (1001, 726, 1107, 1089), (469, 506, 981, 1034), (939, 724, 1106, 913), (988, 974, 1271, 1064), (992, 1035, 836, 1004), (535, 516, 1143, 930), (501, 459, 904, 1150), (1187, 1152, 1155, 1184), (1010, 997, 1194, 964), (725, 1111, 1173, 1105), (1149, 929, 1021, 1119), (456, 517, 1142, 906), (906, 1142, 790, 909), (1195, 1147, 772, 1176), (458, 470, 1033, 907), (457, 518, 1141, 905), (937, 965, 767, 914), (452, 468, 1035, 992), (965, 1110, 1175, 767), (506, 454, 994, 981), (1167, 1180, 1181, 1165), (1046, 1050, 1049, 1047), (519, 534, 928, 1140), (516, 507, 980, 1143), (517, 505, 982, 1142), (979, 743, 1002, 1111), (997, 828, 1144, 1194), (1002, 727, 1104, 1091), (701, 1245, 1247, 702), (871, 975, 1067, 1092), (507, 452, 992, 980), (1248, 1236, 1238, 1250), (474, 502, 1149, 1126), (459, 471, 1032, 904), (828, 1011, 967, 1144), (918, 741, 1001, 894), (81, 35, 1280, 1204), (453, 469, 1034, 993), (967, 1192, 1177, 764), (503, 458, 907, 1148), (471, 500, 1151, 1032), (504, 456, 906, 983), (470, 501, 1150, 1033), (502, 533, 929, 1149), (532, 474, 1126, 931), (844, 984, 724, 939), (1011, 998, 1192, 967), (1145, 894, 856, 775), (847, 1010, 964, 938), (1003, 1145, 775, 1088), (895, 1000, 1090, 859), (1057, 886, 885, 1056), (724, 1108, 1172, 1106), (1192, 1146, 774, 1177), (830, 917, 893, 1147), (938, 964, 765, 915), (1235, 1132, 1134, 1233), (917, 740, 1003, 893), (1164, 1182, 1183, 1166), (893, 1003, 1088, 858), (985, 978, 1109, 727), (894, 1001, 1089, 856), (196, 537, 821, 1027), (754, 1030, 1028, 752), (1236, 1056, 1058, 1238), (1110, 936, 912, 1175), (916, 999, 1195, 892), (996, 847, 938, 1193), (1194, 1144, 773, 1178), (966, 1193, 1179, 766), (964, 1194, 1178, 765), (1147, 893, 858, 772), (727, 1109, 1174, 1104), (936, 966, 766, 912), (892, 1195, 1176, 857), (1109, 939, 913, 1174), (899, 697, 733, 1254), (1029, 923, 922, 1030), (1045, 1048, 887, 1059), (743, 985, 727, 1002), (1019, 1219, 1217, 1017), (1242, 961, 962, 1243), (1139, 1130, 1131, 1137), (1267, 819, 817, 1265), (984, 977, 1108, 724), (1058, 884, 960, 1240), (740, 831, 1145, 1003), (1197, 1046, 1047, 1196), (829, 916, 892, 1146), (977, 845, 937, 1108), (1030, 922, 921, 1028), (854, 855, 1211, 1274), (978, 844, 939, 1109), (845, 1008, 965, 937), (1198, 1045, 1059, 1239), (976, 846, 936, 1110), (999, 830, 1147, 1195), (1009, 996, 1193, 966), (998, 829, 1146, 1192), (831, 918, 894, 1145), (1153, 1223, 1222, 1154), (1008, 976, 1110, 965), (1137, 1131, 1223, 1153), (1136, 1128, 1129, 1138), (986, 979, 1111, 725), (686, 1248, 1250, 687), (1273, 1272, 1161, 1160), (780, 871, 1092, 1259), (919, 742, 1000, 895), (1217, 866, 865, 1216), (955, 1094, 835, 802), (1028, 921, 860, 1284), (1186, 1153, 1154, 1185), (892, 857, 835, 1094), (1047, 1049, 1048, 1045), (755, 1031, 1136, 1060), (687, 1250, 1264, 688), (691, 1265, 1232, 692), (1134, 1166, 1219, 1019), (1059, 887, 886, 1057), (1226, 1185, 1187, 1224), (1155, 1220, 1051, 1044), (1241, 963, 1180, 1167), (1233, 1134, 1019, 1159), (1169, 1062, 1063, 1168), (817, 1241, 1167, 1135), (1196, 1047, 1045, 1198), (1240, 960, 961, 1242), (1012, 983, 1065, 729), (1063, 1139, 1137, 1061), (1152, 1221, 1220, 1155), (1219, 867, 866, 1217), (1044, 1051, 1050, 1046), (1168, 1063, 1061, 1170), (753, 1029, 1030, 754), (1065, 1252, 1121, 729), (1031, 920, 1128, 1136), (1154, 1222, 1221, 1152), (1243, 962, 963, 1241), (1138, 1129, 1130, 1139), (1264, 816, 818, 1266), (1238, 1058, 1240, 816), (1037, 917, 862, 1191), (708, 1225, 1226, 709), (1185, 1154, 1152, 1187), (1018, 753, 1200, 1286), (698, 1156, 1158, 699), (1135, 1167, 1165, 1133), (112, 443, 1279, 1112), (1016, 1216, 1218, 1018), (818, 1242, 1243, 819), (1212, 1196, 1198, 1214), (1239, 1059, 1057, 1237), (1093, 731, 1268, 1202), (1199, 1044, 1046, 1197), (1133, 1165, 1164, 1132), (1061, 1137, 1153, 1186), (1227, 1184, 1199, 1215), (1018, 1218, 1029, 753), (815, 780, 1259, 1256), (1265, 817, 1135, 1232), (1060, 1136, 1138, 1062), (1017, 1217, 1216, 1016), (1132, 1164, 1166, 1134), (1237, 1057, 1056, 1236), (1184, 1155, 1044, 1199), (872, 989, 731, 1093), (819, 1243, 1241, 817), (1062, 1138, 1139, 1063), (816, 1240, 1242, 818), (1214, 1198, 1239, 1251), (752, 1028, 1031, 755), (1213, 1197, 1196, 1212), (695, 1233, 1159, 696), (693, 1234, 1235, 694), (764, 773, 803, 1203), (1224, 1187, 1184, 1227), (1157, 1017, 1016, 1156), (1266, 818, 819, 1267), (1247, 752, 755, 1244), (1251, 1239, 1237, 1249), (1225, 1186, 1185, 1226), (1232, 1135, 1133, 1234), (1234, 1133, 1132, 1235), (690, 1267, 1265, 691), (1171, 1060, 1062, 1169), (1244, 755, 1060, 1171), (1156, 1016, 1018, 1158), (707, 1170, 1225, 708), (1170, 1061, 1186, 1225), (839, 908, 1122, 1043), (1123, 1189, 1043, 1122), (1250, 1238, 816, 1264), (1216, 865, 833, 1230), (1219, 1166, 1228, 1084), (80, 81, 1204, 1205), (709, 1226, 1224, 710), (1215, 1199, 1197, 1213), (700, 1246, 1245, 701), (1249, 1237, 1236, 1248), (689, 1266, 1267, 690), (1246, 753, 754, 1245), (821, 822, 1026, 1027), (702, 1247, 1244, 703), (830, 1077, 1260, 1042), (704, 1171, 1169, 705), (1033, 839, 1043, 1189), (692, 1232, 1234, 693), (685, 1249, 1248, 686), (1254, 733, 732, 1255), (688, 1264, 1266, 689), (697, 1157, 1156, 698), (114, 454, 1211, 855), (684, 1251, 1249, 685), (1095, 1075, 1074, 1258), (714, 1212, 1214, 715), (710, 1224, 1227, 711), (1209, 1053, 853, 852), (713, 1213, 1212, 714), (800, 735, 734, 801), (712, 1215, 1213, 713), (715, 1214, 1251, 684), (711, 1227, 1215, 712), (706, 1168, 1170, 707), (1114, 1115, 1275, 1210), (694, 1235, 1233, 695), (454, 506, 1274, 1211), (166, 167, 1160, 1161), (1280, 1281, 1205, 1204), (1073, 1262, 1040, 730), (696, 1159, 1157, 697), (705, 1169, 1168, 706), (953, 1286, 1200, 1086), (703, 1244, 1171, 704), (699, 1158, 1246, 700), (799, 896, 1095, 1258), (1055, 1054, 1276, 1277), (1092, 1067, 1256, 1259), (1157, 1159, 952, 954), (952, 1285, 1287, 954), (1284, 860, 861, 1188), (1263, 1270, 1203, 803), (1228, 1229, 832, 1084), (1261, 1190, 863, 1041), (457, 109, 1114, 1210), (989, 934, 1268, 731), (906, 909, 1121, 1252), (753, 1246, 1086, 1200), (823, 820, 1024, 1025), (1279, 1278, 1113, 1112), (192, 193, 1025, 1024), (1066, 1253, 1120, 728), (198, 199, 1277, 1276), (1208, 1052, 1163, 1162), (1218, 1216, 1230, 1231), (776, 777, 800, 801), (1064, 1271, 1257, 1269), (159, 160, 852, 853), (1260, 1191, 862, 1042), (1085, 1201, 1072, 1087), (1017, 1157, 954, 1287), (967, 764, 1203, 1270), (433, 111, 1113, 1278), (25, 76, 1207, 1283), (696, 776, 801, 734), (1309, 1308, 1300, 1301), (1230, 833, 834, 1231), (697, 698, 732, 733), (905, 910, 1120, 1253), (463, 485, 1052, 1208), (506, 115, 854, 1274), (910, 1014, 728, 1120), (443, 433, 1278, 1279), (538, 192, 1024, 820), (738, 1079, 1262, 1073), (1077, 1037, 1191, 1260), (773, 1144, 1263, 803), (974, 814, 1257, 1271), (920, 1031, 1188, 861), (1078, 1036, 1190, 1261), (485, 162, 1163, 1052), (109, 108, 1115, 1114), (908, 907, 1123, 1122), (1144, 967, 1270, 1263), (1158, 1018, 1286, 953), (115, 114, 855, 854), (486, 166, 1161, 1272), (829, 1078, 1261, 1041), (76, 77, 1206, 1207), (461, 484, 1053, 1209), (1014, 982, 1066, 728), (27, 25, 1283, 1282), (896, 700, 1075, 1095), (814, 935, 1269, 1257), (35, 33, 1281, 1280), (480, 481, 1054, 1055), (1183, 867, 832, 1229), (752, 1247, 1087, 1072), (162, 163, 1162, 1163), (108, 518, 1275, 1115), (997, 738, 1073, 730), (700, 701, 1074, 1075), (518, 457, 1210, 1275), (754, 752, 1072, 1201), (774, 1146, 955, 802), (935, 988, 1064, 1269), (484, 159, 853, 1053), (1166, 1183, 1229, 1228), (193, 531, 823, 1025), (864, 1218, 1231, 834), (1079, 828, 1040, 1262), (1036, 916, 863, 1190), (163, 463, 1208, 1162), (1146, 892, 1094, 955), (698, 898, 1255, 732), (916, 829, 1041, 863), (828, 997, 730, 1040), (481, 198, 1276, 1054), (195, 196, 1027, 1026), (537, 536, 822, 821), (695, 696, 734, 735), (909, 1012, 729, 1121), (1245, 754, 1201, 1085), (1246, 1158, 953, 1086), (1019, 1017, 1287, 1285), (917, 830, 1042, 862), (867, 1219, 1084, 832), (907, 1033, 1189, 1123), (777, 695, 735, 800), (1288, 1291, 1295, 1292), (226, 225, 1288, 1289), (225, 1083, 1291, 1288), (1083, 1082, 1290, 1291), (1292, 1295, 1299, 1296), (1291, 1290, 1294, 1295), (1289, 1288, 1292, 1293), (1290, 1289, 1293, 1294), (1297, 1296, 1299, 1298), (1293, 1292, 1296, 1297), (1294, 1293, 1297, 1298), (1295, 1294, 1298, 1299), (1301, 1300, 1304, 1305), (1308, 1310, 1302, 1300), (1311, 1309, 1301, 1303), (1310, 1311, 1303, 1302), (1306, 1307, 1305, 1304), (1300, 1302, 1306, 1304), (1303, 1301, 1305, 1307), (1302, 1303, 1307, 1306), (1207, 1206, 1308, 1309), (1206, 1282, 1310, 1308), (1283, 1207, 1309, 1311), (1311, 1310, 1317, 1316), (1283, 1311, 1316, 1318), (1312, 1313, 1315, 1314), (1316, 1317, 1314, 1315), (1318, 1316, 1315, 1313), (1319, 1318, 1313, 1312), (1282, 1283, 1318, 1319), (1317, 1319, 1312, 1314), (1310, 1282, 1319, 1317)])
me_cylinder.use_remesh_preserve_volume = False
me_cylinder.use_remesh_preserve_attributes = False
me_cylinder.use_mirror_vertex_groups = False
me_cylinder.update()

# ---- objects
ob_cylinder_001 = bpy.data.objects.new('Cylinder.001', me_cylinder_001)
ob_cylinder = bpy.data.objects.new('Cylinder', me_cylinder)
ob_lamp = bpy.data.objects.new('Lamp', light_lamp)
ob_camera = bpy.data.objects.new('Camera', cam_camera)

# ---- transforms, parenting, visibility, modifiers, constraints
ob_cylinder_001.location = (-0.9123, -4.741, 1.186)
ob_cylinder_001.rotation_euler = (1.629, 2.217e-16, -0.7909)
ob_cylinder_001.scale = (0.5026, 0.5026, 0.5026)
ob_cylinder_001.lineart.crease_threshold = 0.0
ob_cylinder.location = (-0.2003, -0.05406, 0.4641)
ob_cylinder.rotation_euler = (1.396, 2.187e-16, 1.835e-16)
ob_cylinder.lineart.crease_threshold = 0.0
ob_lamp.location = (4.076, 1.005, 5.904)
ob_lamp.rotation_euler = (0.6503, 0.05522, 1.866)
ob_lamp.lock_rotations_4d = False
ob_lamp.empty_display_type = 'ARROWS'
ob_lamp.color = (0.0, 0.0, 0.0, 0.0)
ob_lamp.lineart.crease_threshold = 0.0
ob_camera.location = (7.481, -6.508, 5.344)
ob_camera.rotation_euler = (1.109, 0.01082, 0.8149)
ob_camera.lock_rotations_4d = False
ob_camera.empty_display_type = 'ARROWS'
ob_camera.color = (0.0, 0.0, 0.0, 0.0)
ob_camera.display_type = 'WIRE'
ob_camera.lineart.crease_threshold = 0.0

# ---- collection membership
col_collection_1.objects.link(ob_cylinder_001)
col_collection_1.objects.link(ob_cylinder)
col_collection_1.objects.link(ob_lamp)
col_collection_1.objects.link(ob_camera)

# ---- scene / render settings (as saved in the file)
scene.camera = ob_camera
scene.frame_start = 1; scene.frame_end = 250; scene.frame_set(1)
scene.render.engine = 'BLENDER_EEVEE_NEXT'
scene.render.image_settings.color_mode = 'RGB'
scene.render.image_settings.compression = 90
scene.render.resolution_percentage = 50
scene.render.dither_intensity = 0.0
scene.render.bake_margin = 2
scene.cycles.use_denoising = False
scene.cycles.samples = 10
scene.cycles.sampling_pattern = 'TABULATED_SOBOL'
scene.cycles.light_sampling_threshold = 0.0
scene.cycles.use_adaptive_sampling = False
scene.cycles.use_light_tree = False
scene.cycles.blur_glossy = 0.0
scene.cycles.volume_bounces = 1
scene.cycles.pixel_filter_type = 'GAUSSIAN'
scene.cycles.sample_clamp_indirect = 0.0
scene.view_settings.view_transform = 'Standard'
bpy.context.view_layer.update()
